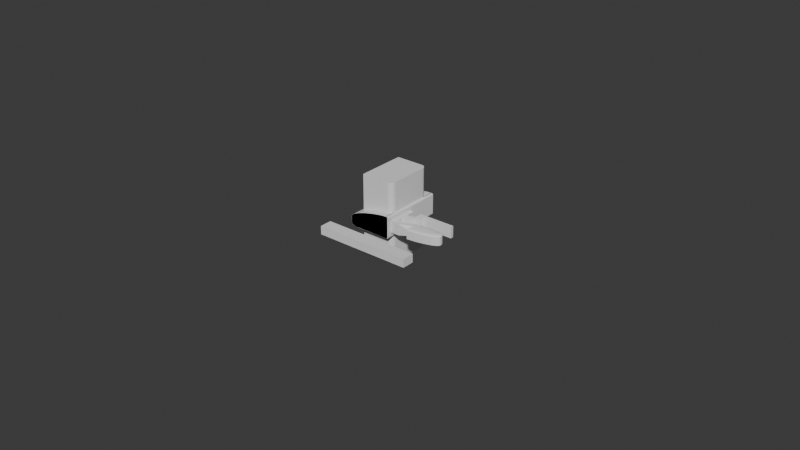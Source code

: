 # Source: Schnalle.blend  (saved by Blender 4.4.32; exported with 4.5.12 LTS)
import bpy
from mathutils import Matrix  # noqa: F401  (used for matrix-valued properties, if any)

bpy.ops.wm.read_factory_settings(use_empty=True)
scene = bpy.context.scene
scene.name = 'Scene'

# ---- collections
col_collection = bpy.data.collections.new('Collection'); scene.collection.children.link(col_collection)

# ---- world
world_world = bpy.data.worlds.new('World'); scene.world = world_world
world_world.use_nodes = True; world_world.node_tree.nodes.clear()
_N = world_world.node_tree.nodes; _L = world_world.node_tree.links
n0 = _N.new('ShaderNodeOutputWorld'); n0.name = 'World Output'; n0.location = (300, 300)
n1 = _N.new('ShaderNodeBackground'); n1.name = 'Background'; n1.location = (10, 300)
n1.inputs[0].default_value = (0.05088, 0.05088, 0.05088, 1.0)
_L.new(n1.outputs[0], n0.inputs[0])
n0.is_active_output = True
world_world.color = (0.05088, 0.05088, 0.05088)
world_world.sun_shadow_jitter_overblur = 0.0

# ---- meshes
me_cube_001 = bpy.data.meshes.new('Cube.001')
me_cube_001.from_pydata([(0.2704, -1.0, 1.0), (-1.0, -1.0, -0.2704), (0.1754, -1.0, 0.9862), (0.08103, -1.0, 0.9552), (-0.01231, -1.0, 0.9137), (-0.1041, -1.0, 0.8671), (-0.1937, -1.0, 0.8181), (-0.2808, -1.0, 0.7565), (-0.3648, -1.0, 0.703), (-0.4453, -1.0, 0.644), (-0.5217, -1.0, 0.5876), (-0.5937, -1.0, 0.5162), (-0.6609, -1.0, 0.4507), (-0.7228, -1.0, 0.3855), (-0.7793, -1.0, 0.3159), (-0.8298, -1.0, 0.2423), (-0.8742, -1.0, 0.1855), (-0.9122, -1.0, 0.1257), (-0.9436, -1.0, 0.07684), (-0.9681, -1.0, 0.01231), (-0.9858, -1.0, -0.08103), (-0.9964, -1.0, -0.1754), (-1.0, 1.0, -0.2704), (0.2704, 1.0, 1.0), (-0.9964, 1.0, -0.1754), (-0.9858, 1.0, -0.08103), (-0.9681, 1.0, 0.01231), (-0.9436, 1.0, 0.07684), (-0.9122, 1.0, 0.1257), (-0.8742, 1.0, 0.1855), (-0.8298, 1.0, 0.2423), (-0.7793, 1.0, 0.3159), (-0.7228, 1.0, 0.3855), (-0.6609, 1.0, 0.4507), (-0.5937, 1.0, 0.5162), (-0.5217, 1.0, 0.5876), (-0.4453, 1.0, 0.644), (-0.3648, 1.0, 0.703), (-0.2808, 1.0, 0.7565), (-0.1937, 1.0, 0.8181), (-0.1041, 1.0, 0.8671), (-0.01231, 1.0, 0.9137), (0.08103, 1.0, 0.9552), (0.1754, 1.0, 0.9862), (-1.0, -1.0, -0.6719), (-0.6719, -1.0, -1.0), (-0.9937, -1.0, -0.7359), (-0.975, -1.0, -0.8132), (-0.9447, -1.0, -0.8916), (-0.9039, -1.0, -0.9451), (-0.8542, -1.0, -0.9723), (-0.7975, -1.0, -0.9849), (-0.7359, -1.0, -0.9937), (-0.6719, 1.0, -1.0), (-1.0, 1.0, -0.6719), (-0.7359, 1.0, -0.9937), (-0.7975, 1.0, -0.9849), (-0.8542, 1.0, -0.9723), (-0.9039, 1.0, -0.9451), (-0.9447, 1.0, -0.8916), (-0.975, 1.0, -0.8132), (-0.9937, 1.0, -0.7359), (0.3129, -1.0, 1.0), (0.3129, 1.0, 1.0), (0.3129, 1.0, -1.0), (0.3129, -1.0, -1.0), (0.3129, -1.0, -1.0), (0.3554, -1.0, -0.8795), (0.3212, -1.0, -0.9977), (0.3292, -1.0, -0.9908), (0.3365, -1.0, -0.9797), (0.343, -1.0, -0.9647), (0.3483, -1.0, -0.9464), (0.3522, -1.0, -0.9256), (0.3546, -1.0, -0.903), (0.3554, -1.0, 0.8795), (0.3129, -1.0, 1.0), (0.3546, -1.0, 0.903), (0.3522, -1.0, 0.9256), (0.3483, -1.0, 0.9464), (0.343, -1.0, 0.9647), (0.3365, -1.0, 0.9797), (0.3292, -1.0, 0.9908), (0.3212, -1.0, 0.9977), (0.3554, 1.0, -0.8795), (0.3129, 1.0, -1.0), (0.3546, 1.0, -0.903), (0.3522, 1.0, -0.9256), (0.3483, 1.0, -0.9464), (0.343, 1.0, -0.9647), (0.3365, 1.0, -0.9797), (0.3292, 1.0, -0.9908), (0.3212, 1.0, -0.9977), (0.3129, 1.0, 1.0), (0.3554, 1.0, 0.8795), (0.3212, 1.0, 0.9977), (0.3292, 1.0, 0.9908), (0.3365, 1.0, 0.9797), (0.343, 1.0, 0.9647), (0.3483, 1.0, 0.9464), (0.3522, 1.0, 0.9256), (0.3546, 1.0, 0.903)], [], [(63, 23, 0, 62), (66, 68, 69, 70, 71, 72, 73, 74, 67, 75, 77, 78, 79, 80, 81, 82, 83, 76, 62, 0, 2, 3, 4, 5, 6, 7, 8, 9, 10, 11, 12, 13, 14, 15, 16, 17, 18, 19, 20, 21, 1, 44, 46, 47, 48, 49, 50, 51, 52, 45, 65), (93, 63, 62, 76), (0, 23, 43, 2), (2, 43, 42, 3), (3, 42, 41, 4), (4, 41, 40, 5), (5, 40, 39, 6), (6, 39, 38, 7), (7, 38, 37, 8), (8, 37, 36, 9), (9, 36, 35, 10), (10, 35, 34, 11), (11, 34, 33, 12), (12, 33, 32, 13), (13, 32, 31, 14), (14, 31, 30, 15), (15, 30, 29, 16), (16, 29, 28, 17), (17, 28, 27, 18), (18, 27, 26, 19), (19, 26, 25, 20), (20, 25, 24, 21), (21, 24, 22, 1), (44, 1, 22, 54), (53, 45, 52, 55), (55, 52, 51, 56), (56, 51, 50, 57), (57, 50, 49, 58), (58, 49, 48, 59), (59, 48, 47, 60), (60, 47, 46, 61), (61, 46, 44, 54), (84, 94, 75, 67), (53, 55, 56, 57, 58, 59, 60, 61, 54, 22, 24, 25, 26, 27, 28, 29, 30, 31, 32, 33, 34, 35, 36, 37, 38, 39, 40, 41, 42, 43, 23, 63, 93, 95, 96, 97, 98, 99, 100, 101, 94, 84, 86, 87, 88, 89, 90, 91, 92, 85, 64), (53, 64, 65, 45), (66, 85, 92, 68), (68, 92, 91, 69), (69, 91, 90, 70), (70, 90, 89, 71), (71, 89, 88, 72), (72, 88, 87, 73), (73, 87, 86, 74), (74, 86, 84, 67), (93, 76, 83, 95), (95, 83, 82, 96), (96, 82, 81, 97), (97, 81, 80, 98), (98, 80, 79, 99), (99, 79, 78, 100), (100, 78, 77, 101), (101, 77, 75, 94), (64, 85, 66, 65)])
_uv = me_cube_001.uv_layers.new(name='UVMap')
_uv.uv.foreach_set('vector', [0.6434, 0.5, 0.6618, 0.5, 0.6618, 0.75, 0.6434, 0.75, 0.375, 0.7791, 0.3753, 0.7727, 0.3762, 0.7655, 0.3776, 0.759, 0.3794, 0.7547, 0.3817, 0.7523, 0.3843, 0.7509, 0.3871, 0.7502, 0.3901, 0.75, 0.6099, 0.75, 0.6129, 0.7502, 0.6157, 0.7509, 0.6184, 0.7521, 0.6207, 0.754, 0.6225, 0.7567, 0.6239, 0.7604, 0.6247, 0.7646, 0.625, 0.7684, 0.625, 0.7684, 0.625, 0.7868, 0.6246, 0.8027, 0.6232, 0.8186, 0.621, 0.8342, 0.6179, 0.8496, 0.614, 0.8647, 0.6093, 0.8793, 0.6037, 0.8934, 0.5974, 0.9069, 0.5904, 0.9197, 0.5826, 0.9318, 0.5742, 0.9431, 0.5652, 0.9535, 0.5557, 0.963, 0.5456, 0.9714, 0.5351, 0.9789, 0.5242, 0.9853, 0.513, 0.9905, 0.5015, 0.9947, 0.4899, 0.9976, 0.4781, 0.9994, 0.4662, 1.0, 0.416, 1.0, 0.408, 0.9989, 0.4004, 0.9958, 0.3933, 0.9907, 0.3872, 0.9839, 0.382, 0.9755, 0.3782, 0.966, 0.3758, 0.9557, 0.375, 0.9449, 0.375, 0.7791, 0.6434, 0.5, 0.6434, 0.5, 0.6434, 0.75, 0.6434, 0.75, 0.6618, 0.75, 0.6618, 0.5, 0.6777, 0.5, 0.6777, 0.75, 0.6777, 0.75, 0.6777, 0.5, 0.6936, 0.5, 0.6936, 0.75, 0.6936, 0.75, 0.6936, 0.5, 0.7092, 0.5, 0.7092, 0.75, 0.7092, 0.75, 0.7092, 0.5, 0.7246, 0.5, 0.7246, 0.75, 0.7246, 0.75, 0.7246, 0.5, 0.7397, 0.5, 0.7397, 0.75, 0.7397, 0.75, 0.7397, 0.5, 0.7543, 0.5, 0.7543, 0.75, 0.7543, 0.75, 0.7543, 0.5, 0.7684, 0.5, 0.7684, 0.75, 0.7684, 0.75, 0.7684, 0.5, 0.7819, 0.5, 0.7819, 0.75, 0.7819, 0.75, 0.7819, 0.5, 0.7947, 0.5, 0.7947, 0.75, 0.7947, 0.75, 0.7947, 0.5, 0.875, 0.5, 0.875, 0.75, 0.625, 0.0, 0.625, 0.25, 0.5742, 0.25, 0.5742, 0.0, 0.5742, 0.0, 0.5742, 0.25, 0.5652, 0.25, 0.5652, 0.0, 0.5652, 0.0, 0.5652, 0.25, 0.5557, 0.25, 0.5557, 0.0, 0.5557, 0.0, 0.5557, 0.25, 0.5456, 0.25, 0.5456, 0.0, 0.5456, 0.0, 0.5456, 0.25, 0.5351, 0.25, 0.5351, 0.0, 0.5351, 0.0, 0.5351, 0.25, 0.5242, 0.25, 0.5242, 0.0, 0.5242, 0.0, 0.5242, 0.25, 0.513, 0.25, 0.513, 0.0, 0.513, 0.0, 0.513, 0.25, 0.5015, 0.25, 0.5015, 0.0, 0.5015, 0.0, 0.5015, 0.25, 0.4899, 0.25, 0.4899, 0.0, 0.4899, 0.0, 0.4899, 0.25, 0.4781, 0.25, 0.4781, 0.0, 0.4781, 0.0, 0.4781, 0.25, 0.4662, 0.25, 0.4662, 0.0, 0.416, 0.0, 0.4662, 0.0, 0.4662, 0.25, 0.416, 0.25, 0.1801, 0.5, 0.1801, 0.75, 0.1693, 0.75, 0.1693, 0.5, 0.1693, 0.5, 0.1693, 0.75, 0.159, 0.75, 0.159, 0.5, 0.159, 0.5, 0.159, 0.75, 0.1495, 0.75, 0.1495, 0.5, 0.1495, 0.5, 0.1495, 0.75, 0.125, 0.75, 0.125, 0.5, 0.375, 0.25, 0.375, 0.0, 0.3932, 0.0, 0.3932, 0.25, 0.3932, 0.25, 0.3932, 0.0, 0.4003, 0.0, 0.4003, 0.25, 0.4003, 0.25, 0.4003, 0.0, 0.408, 0.0, 0.408, 0.25, 0.408, 0.25, 0.408, 0.0, 0.416, 0.0, 0.416, 0.25, 0.3901, 0.5, 0.6099, 0.5, 0.6099, 0.75, 0.3901, 0.75, 0.375, 0.3051, 0.3758, 0.2943, 0.3782, 0.284, 0.382, 0.2745, 0.3872, 0.2661, 0.3933, 0.2593, 0.4004, 0.2542, 0.408, 0.2511, 0.416, 0.25, 0.4662, 0.25, 0.4781, 0.2506, 0.4899, 0.2524, 0.5015, 0.2553, 0.513, 0.2595, 0.5242, 0.2647, 0.5351, 0.2711, 0.5456, 0.2786, 0.5557, 0.287, 0.5652, 0.2965, 0.5742, 0.3069, 0.5826, 0.3182, 0.5904, 0.3303, 0.5974, 0.3431, 0.6037, 0.3566, 0.6093, 0.3707, 0.614, 0.3853, 0.6179, 0.4004, 0.621, 0.4158, 0.6232, 0.4314, 0.6246, 0.4473, 0.625, 0.4632, 0.625, 0.4816, 0.625, 0.4816, 0.6247, 0.4854, 0.6239, 0.4896, 0.6225, 0.4933, 0.6207, 0.496, 0.6184, 0.4979, 0.6157, 0.4991, 0.6129, 0.4998, 0.6099, 0.5, 0.3901, 0.5, 0.3871, 0.4998, 0.3843, 0.4991, 0.3817, 0.4977, 0.3794, 0.4953, 0.3776, 0.491, 0.3762, 0.4845, 0.3753, 0.4773, 0.375, 0.4709, 0.375, 0.4709, 0.1801, 0.5, 0.3459, 0.5, 0.3459, 0.75, 0.1801, 0.75, 0.3459, 0.75, 0.3459, 0.5, 0.3516, 0.5, 0.3516, 0.75, 0.3516, 0.75, 0.3516, 0.5, 0.3571, 0.5, 0.3571, 0.75, 0.3571, 0.75, 0.3571, 0.5, 0.3621, 0.5, 0.3621, 0.75, 0.3621, 0.75, 0.3621, 0.5, 0.375, 0.5, 0.375, 0.75, 0.375, 0.75, 0.375, 0.5, 0.3817, 0.5, 0.3817, 0.75, 0.3817, 0.75, 0.3817, 0.5, 0.3843, 0.5, 0.3843, 0.75, 0.3843, 0.75, 0.3843, 0.5, 0.3871, 0.5, 0.3871, 0.75, 0.3871, 0.75, 0.3871, 0.5, 0.3901, 0.5, 0.3901, 0.75, 0.6434, 0.5, 0.6434, 0.75, 0.6398, 0.75, 0.6398, 0.5, 0.6398, 0.5, 0.6398, 0.75, 0.6364, 0.75, 0.6364, 0.5, 0.6364, 0.5, 0.6364, 0.75, 0.6332, 0.75, 0.6332, 0.5, 0.6332, 0.5, 0.6332, 0.75, 0.625, 0.75, 0.625, 0.5, 0.625, 0.5, 0.625, 0.75, 0.6183, 0.75, 0.6183, 0.5, 0.6183, 0.5, 0.6183, 0.75, 0.6157, 0.75, 0.6157, 0.5, 0.6157, 0.5, 0.6157, 0.75, 0.6129, 0.75, 0.6129, 0.5, 0.6129, 0.5, 0.6129, 0.75, 0.6099, 0.75, 0.6099, 0.5, 0.3459, 0.5, 0.3459, 0.5, 0.3459, 0.75, 0.3459, 0.75])
me_cube_001.update()
me_cube_002 = bpy.data.meshes.new('Cube.002')
me_cube_002.from_pydata([(-1.0, -1.0, -1.0), (-1.0, -1.0, 1.0), (-1.0, 1.0, -1.0), (-1.0, 1.0, 1.0), (0.4896, -0.7639, -1.0), (0.2535, -1.0, -1.0), (0.4876, -0.7948, -1.0), (0.4816, -0.825, -1.0), (0.4716, -0.8543, -1.0), (0.458, -0.882, -1.0), (0.4408, -0.9076, -1.0), (0.4205, -0.9309, -1.0), (0.3973, -0.9512, -1.0), (0.3716, -0.9684, -1.0), (0.3439, -0.982, -1.0), (0.3146, -0.992, -1.0), (0.2844, -0.998, -1.0), (0.2535, -1.0, 1.0), (0.4896, -0.7639, 1.0), (0.2844, -0.998, 1.0), (0.3146, -0.992, 1.0), (0.3439, -0.982, 1.0), (0.3716, -0.9684, 1.0), (0.3973, -0.9512, 1.0), (0.4205, -0.9309, 1.0), (0.4408, -0.9076, 1.0), (0.458, -0.882, 1.0), (0.4716, -0.8543, 1.0), (0.4816, -0.825, 1.0), (0.4876, -0.7948, 1.0), (0.2535, 1.0, -1.0), (0.4896, 0.7639, -1.0), (0.2844, 0.998, -1.0), (0.3146, 0.992, -1.0), (0.3439, 0.982, -1.0), (0.3716, 0.9684, -1.0), (0.3973, 0.9512, -1.0), (0.4205, 0.9309, -1.0), (0.4408, 0.9076, -1.0), (0.458, 0.882, -1.0), (0.4716, 0.8543, -1.0), (0.4816, 0.825, -1.0), (0.4876, 0.7948, -1.0), (0.4896, 0.7639, 1.0), (0.2535, 1.0, 1.0), (0.4876, 0.7948, 1.0), (0.4816, 0.825, 1.0), (0.4716, 0.8543, 1.0), (0.458, 0.882, 1.0), (0.4408, 0.9076, 1.0), (0.4205, 0.9309, 1.0), (0.3973, 0.9512, 1.0), (0.3716, 0.9684, 1.0), (0.3439, 0.982, 1.0), (0.3146, 0.992, 1.0), (0.2844, 0.998, 1.0)], [], [(0, 1, 3, 2), (5, 17, 1, 0), (43, 45, 46, 47, 48, 49, 50, 51, 52, 53, 54, 55, 44, 3, 1, 17, 19, 20, 21, 22, 23, 24, 25, 26, 27, 28, 29, 18), (31, 43, 18, 4), (2, 3, 44, 30), (43, 31, 42, 45), (45, 42, 41, 46), (46, 41, 40, 47), (47, 40, 39, 48), (48, 39, 38, 49), (49, 38, 37, 50), (50, 37, 36, 51), (51, 36, 35, 52), (52, 35, 34, 53), (53, 34, 33, 54), (54, 33, 32, 55), (55, 32, 30, 44), (17, 5, 16, 19), (19, 16, 15, 20), (20, 15, 14, 21), (21, 14, 13, 22), (22, 13, 12, 23), (23, 12, 11, 24), (24, 11, 10, 25), (25, 10, 9, 26), (26, 9, 8, 27), (27, 8, 7, 28), (28, 7, 6, 29), (29, 6, 4, 18), (2, 30, 32, 33, 34, 35, 36, 37, 38, 39, 40, 41, 42, 31, 4, 6, 7, 8, 9, 10, 11, 12, 13, 14, 15, 16, 5, 0)])
_uv = me_cube_002.uv_layers.new(name='UVMap')
_uv.uv.foreach_set('vector', [0.375, 0.0, 0.625, 0.0, 0.625, 0.25, 0.375, 0.25, 0.375, 0.7896, 0.625, 0.7896, 0.625, 1.0, 0.375, 1.0, 0.625, 0.5295, 0.6253, 0.5257, 0.6263, 0.5219, 0.628, 0.5182, 0.6303, 0.5148, 0.6332, 0.5115, 0.6366, 0.5086, 0.6405, 0.5061, 0.6448, 0.504, 0.6495, 0.5022, 0.6544, 0.501, 0.6594, 0.5003, 0.6646, 0.5, 0.875, 0.5, 0.875, 0.75, 0.6646, 0.75, 0.6594, 0.7497, 0.6544, 0.749, 0.6495, 0.7478, 0.6448, 0.746, 0.6405, 0.7439, 0.6366, 0.7414, 0.6332, 0.7385, 0.6303, 0.7352, 0.628, 0.7318, 0.6263, 0.7281, 0.6253, 0.7243, 0.625, 0.7205, 0.375, 0.5295, 0.625, 0.5295, 0.625, 0.7205, 0.375, 0.7205, 0.375, 0.25, 0.625, 0.25, 0.625, 0.4604, 0.375, 0.4604, 0.625, 0.5295, 0.375, 0.5295, 0.375, 0.5257, 0.625, 0.5257, 0.625, 0.5257, 0.375, 0.5257, 0.375, 0.5219, 0.625, 0.5219, 0.625, 0.5219, 0.375, 0.5219, 0.375, 0.5182, 0.625, 0.5182, 0.625, 0.5182, 0.375, 0.5182, 0.375, 0.5148, 0.625, 0.5148, 0.625, 0.5148, 0.375, 0.5148, 0.375, 0.5115, 0.625, 0.5115, 0.625, 0.5115, 0.375, 0.5115, 0.375, 0.5, 0.625, 0.5, 0.625, 0.5, 0.375, 0.5, 0.375, 0.4845, 0.625, 0.4845, 0.625, 0.4845, 0.375, 0.4845, 0.375, 0.4802, 0.625, 0.4802, 0.625, 0.4802, 0.375, 0.4802, 0.375, 0.4755, 0.625, 0.4755, 0.625, 0.4755, 0.375, 0.4755, 0.375, 0.4706, 0.625, 0.4706, 0.625, 0.4706, 0.375, 0.4706, 0.375, 0.4656, 0.625, 0.4656, 0.625, 0.4656, 0.375, 0.4656, 0.375, 0.4604, 0.625, 0.4604, 0.625, 0.7896, 0.375, 0.7896, 0.375, 0.7844, 0.625, 0.7844, 0.625, 0.7844, 0.375, 0.7844, 0.375, 0.7794, 0.625, 0.7794, 0.625, 0.7794, 0.375, 0.7794, 0.375, 0.7745, 0.625, 0.7745, 0.625, 0.7745, 0.375, 0.7745, 0.375, 0.7698, 0.625, 0.7698, 0.625, 0.7698, 0.375, 0.7698, 0.375, 0.7655, 0.625, 0.7655, 0.625, 0.7655, 0.375, 0.7655, 0.375, 0.75, 0.625, 0.75, 0.625, 0.75, 0.375, 0.75, 0.375, 0.7385, 0.625, 0.7385, 0.625, 0.7385, 0.375, 0.7385, 0.375, 0.7352, 0.625, 0.7352, 0.625, 0.7352, 0.375, 0.7352, 0.375, 0.7318, 0.625, 0.7318, 0.625, 0.7318, 0.375, 0.7318, 0.375, 0.7281, 0.625, 0.7281, 0.625, 0.7281, 0.375, 0.7281, 0.375, 0.7243, 0.625, 0.7243, 0.625, 0.7243, 0.375, 0.7243, 0.375, 0.7205, 0.625, 0.7205, 0.125, 0.5, 0.3354, 0.5, 0.3406, 0.5003, 0.3456, 0.501, 0.3505, 0.5022, 0.3552, 0.504, 0.3595, 0.5061, 0.3634, 0.5086, 0.3668, 0.5115, 0.3697, 0.5148, 0.372, 0.5182, 0.3737, 0.5219, 0.3747, 0.5257, 0.375, 0.5295, 0.375, 0.7205, 0.3747, 0.7243, 0.3737, 0.7281, 0.372, 0.7318, 0.3697, 0.7352, 0.3668, 0.7385, 0.3634, 0.7414, 0.3595, 0.7439, 0.3552, 0.746, 0.3505, 0.7478, 0.3456, 0.749, 0.3406, 0.7497, 0.3354, 0.75, 0.125, 0.75])
me_cube_002.update()
me_cube_004 = bpy.data.meshes.new('Cube.004')
me_cube_004.from_pydata([(0.2704, -1.0, 1.0), (-1.0, -1.0, -0.2704), (0.1754, -1.0, 0.9862), (0.08103, -1.0, 0.9552), (-0.01231, -1.0, 0.9137), (-0.1041, -1.0, 0.8671), (-0.1937, -1.0, 0.8181), (-0.2808, -1.0, 0.7565), (-0.3648, -1.0, 0.703), (-0.4453, -1.0, 0.644), (-0.5217, -1.0, 0.5876), (-0.5937, -1.0, 0.5162), (-0.6609, -1.0, 0.4507), (-0.7228, -1.0, 0.3855), (-0.7793, -1.0, 0.3159), (-0.8298, -1.0, 0.2423), (-0.8742, -1.0, 0.1855), (-0.9122, -1.0, 0.1257), (-0.9436, -1.0, 0.07684), (-0.9681, -1.0, 0.01231), (-0.9858, -1.0, -0.08103), (-0.9964, -1.0, -0.1754), (-1.0, -1.0, -0.6719), (-0.9937, -1.0, -0.7359), (-0.975, -1.0, -0.8132), (-0.9447, -1.0, -0.8916), (-0.9039, -1.0, -0.9451), (-0.8542, -1.0, -0.9723), (-0.7975, -1.0, -0.9849), (-0.5622, -1.0, -0.9937), (0.3129, -1.0, 1.0), (0.3129, -1.0, -1.0), (0.3554, -1.0, -0.8795), (0.3212, -1.0, -0.9977), (0.3292, -1.0, -0.9908), (0.3365, -1.0, -0.9797), (0.343, -1.0, -0.9647), (0.3483, -1.0, -0.9464), (0.3522, -1.0, -0.9256), (0.3546, -1.0, -0.903), (0.3554, -1.0, 0.8795), (0.3546, -1.0, 0.903), (0.3522, -1.0, 0.9256), (0.3483, -1.0, 0.9464), (0.343, -1.0, 0.9647), (0.3365, -1.0, 0.9797), (0.3292, -1.0, 0.9908), (0.3212, -1.0, 0.9977), (0.2704, -0.6709, 1.0), (0.2854, -0.6303, 1.0), (0.2785, -0.6527, 1.0), (0.2896, -0.6072, 1.0), (0.291, -0.5837, 1.0), (0.2572, -0.6935, 0.9981), (0.2691, -0.6738, 0.9998), (0.1754, -0.7557, 0.9862), (0.2091, -0.7399, 0.9911), (0.243, -0.7112, 0.996), (0.2269, -0.7267, 0.9937), (0.1899, -0.7503, 0.9883), (0.1696, -0.7579, 0.9843), (0.1272, -0.764, 0.9704), (0.1486, -0.7625, 0.9774), (0.08103, -0.764, 0.9552), (-0.01231, -0.764, 0.9137), (-0.1041, -0.764, 0.8671), (-0.1937, -0.764, 0.8181), (-0.2808, -0.764, 0.7565), (-0.3648, -0.764, 0.703), (-0.5217, -0.764, 0.5876), (-0.5937, -0.764, 0.5162), (-0.6609, -0.764, 0.4507), (-0.7228, -0.764, 0.3855), (-0.5622, -0.764, -0.9927), (0.2091, -0.7399, -1.0), (0.243, -0.7112, -1.0), (0.2269, -0.7267, -1.0), (0.2785, -0.6527, -1.0), (0.2691, -0.6738, -1.0), (0.291, -0.5837, -1.0), (0.2854, -0.6303, -1.0), (0.2896, -0.6072, -1.0), (0.2572, -0.6935, -1.0), (0.1272, -0.764, -1.0), (0.1486, -0.7625, -1.0), (0.1899, -0.7503, -1.0), (0.1696, -0.7579, -1.0), (0.1272, -0.764, 0.4001), (-0.4835, -1.0, 0.6158), (-0.05819, -1.0, 0.8904), (-0.1937, 0.0, 0.8181), (-0.2708, -0.764, -0.1654), (-0.7428, -1.0, 0.3609), (-0.8045, -1.0, 0.2791), (-0.852, -1.0, 0.2139), (-0.8932, -1.0, 0.1556), (-0.9279, -1.0, 0.1013), (-0.9559, -1.0, 0.04458), (-0.9681, -0.764, 0.01231), (-0.7975, -0.764, -0.9849), (0.3129, -0.5837, -1.0), (-0.9559, -0.764, 0.04458), (-0.9279, -0.764, 0.1013), (-0.8932, -0.764, 0.1556), (-0.852, -0.764, 0.2139), (-0.8045, -0.764, 0.2791), (-0.7793, -0.764, 0.3159), (-0.8298, -0.764, 0.2423), (-0.8742, -0.764, 0.1855), (-0.9122, -0.764, 0.1257), (-0.9436, -0.764, 0.07684), (-0.7428, -0.764, 0.3609), (-0.9681, 0.0, 0.01231), (-0.05819, 0.0, 0.8904), (-0.2708, 0.0, -0.1654), (-0.05819, 0.0, 0.4001), (0.291, 0.0, 1.0), (0.3129, 0.0, -1.0), (0.291, 0.0, -1.0), (0.3129, 0.0, 1.0), (0.3554, 0.0, -0.8795), (0.3554, 0.0, 0.8795), (0.3212, 0.0, -0.9977), (0.3292, 0.0, -0.9908), (0.3365, 0.0, -0.9797), (0.343, 0.0, -0.9647), (0.3483, 0.0, -0.9464), (0.3522, 0.0, -0.9256), (0.3546, 0.0, -0.903), (0.3212, 0.0, 0.9977), (0.3292, 0.0, 0.9908), (0.3365, 0.0, 0.9797), (0.343, 0.0, 0.9647), (0.3483, 0.0, 0.9464), (0.3522, 0.0, 0.9256), (0.3546, 0.0, 0.903), (-0.9858, 0.0, -0.08103), (-0.9964, 0.0, -0.1754), (-1.0, 0.0, -0.2704), (-1.0, 0.0, -0.6719), (-0.8542, 0.0, -0.9723), (-0.9039, 0.0, -0.9451), (-0.9447, 0.0, -0.8916), (-0.975, 0.0, -0.8132), (-0.9937, 0.0, -0.7359), (-0.5622, 0.0, -0.9927), (-0.7975, 0.0, -0.9849), (-0.8646, -0.764, -0.01859), (-0.9065, -0.764, 0.01231), (-0.8671, -0.764, -0.01256), (-0.8707, -0.764, -0.006763), (-0.8754, -0.764, -0.001421), (-0.8809, -0.764, 0.003262), (-0.887, -0.764, 0.007105), (-0.8934, -0.764, 0.00996), (-0.9001, -0.764, 0.01172), (-0.9065, 0.0, 0.01231), (-0.8646, -5.551e-17, -0.01859), (-0.9001, -1.067e-18, 0.01172), (-0.8934, -4.226e-18, 0.00996), (-0.887, -9.355e-18, 0.007105), (-0.8809, -1.626e-17, 0.003262), (-0.8754, -2.467e-17, -0.001421), (-0.8707, -3.427e-17, -0.006763), (-0.8671, -4.468e-17, -0.01256), (-0.4835, -0.764, -0.0806), (-0.3326, -0.764, -0.1872), (-0.4806, -0.764, -0.1108), (-0.472, -0.764, -0.1378), (-0.458, -0.764, -0.1605), (-0.4393, -0.764, -0.1781), (-0.4164, -0.764, -0.1899), (-0.3903, -0.764, -0.1955), (-0.362, -0.764, -0.1946), (-0.3326, 0.0, -0.1872), (-0.4835, 0.0, -0.0806), (-0.362, 0.0, -0.1946), (-0.3903, 0.0, -0.1955), (-0.4164, 0.0, -0.1899), (-0.4393, 0.0, -0.1781), (-0.458, 0.0, -0.1605), (-0.472, 0.0, -0.1378), (-0.4806, 0.0, -0.1108), (-0.02771, -0.764, 0.9059), (-0.05819, -0.7335, 0.8904), (-0.08537, -0.764, 0.8766), (-0.05819, -0.7945, 0.8904), (-0.03366, -0.7634, 0.9028), (-0.03938, -0.7617, 0.8999), (-0.04465, -0.7589, 0.8973), (-0.04927, -0.7551, 0.8949), (-0.05306, -0.7505, 0.893), (-0.05587, -0.7452, 0.8916), (-0.05761, -0.7395, 0.8907), (-0.05819, -0.7335, 0.4001), (-0.02771, -0.764, 0.4001), (-0.06892, -0.764, 0.3716), (-0.05761, -0.7395, 0.4001), (-0.05587, -0.7452, 0.4001), (-0.05306, -0.7505, 0.4001), (-0.04927, -0.7551, 0.4001), (-0.04465, -0.7589, 0.4001), (-0.03938, -0.7617, 0.4001), (-0.03366, -0.7634, 0.4001), (-0.1041, 0.0, 0.8671), (-0.2808, 0.0, 0.7565), (-0.3648, 0.0, 0.703), (-0.4152, -0.764, 0.666), (-0.4472, -0.764, 0.6068), (-0.4752, -0.764, 0.6218), (-0.4453, -0.8013, 0.644), (-0.4211, -0.764, 0.661), (-0.4269, -0.764, 0.6547), (-0.4322, -0.764, 0.6475), (-0.437, -0.764, 0.6395), (-0.4411, -0.764, 0.6311), (-0.4442, -0.764, 0.6227), (-0.4463, -0.764, 0.6144), (-0.4472, 0.0, 0.6068), (-0.4152, 0.0, 0.666), (-0.4463, 0.0, 0.6144), (-0.4442, 0.0, 0.6227), (-0.4411, 0.0, 0.6311), (-0.437, 0.0, 0.6395), (-0.4322, 0.0, 0.6475), (-0.4269, 0.0, 0.6547), (-0.4211, 0.0, 0.661)], [], [(46, 47, 30, 0, 2, 3, 4, 89, 5, 6, 7, 8, 9, 88, 10, 11, 12, 13, 92, 14, 93, 15, 94, 16, 95, 17, 96, 18, 97, 19, 20, 21, 1, 22, 23, 24, 25, 26, 27, 28, 29, 31, 33, 34, 35, 36, 37, 38, 39, 32, 40, 41, 42, 43, 44, 45), (55, 2, 0, 48, 54, 53, 57, 58, 56, 59), (63, 3, 2, 55, 60, 62, 61), (64, 4, 3, 63), (115, 194, 196, 91, 114), (66, 6, 5, 65), (67, 7, 6, 66), (68, 8, 7, 67), (165, 208, 218, 175), (70, 11, 10, 69), (71, 12, 11, 70), (13, 12, 71, 72), (140, 27, 26, 141), (141, 26, 25, 142), (142, 25, 24, 143), (143, 24, 23, 144), (144, 23, 22, 139), (120, 121, 40, 32), (119, 30, 47, 129), (129, 47, 46, 130), (130, 46, 45, 131), (131, 45, 44, 132), (132, 44, 43, 133), (133, 43, 42, 134), (134, 42, 41, 135), (135, 41, 40, 121), (61, 62, 84, 83, 87), (62, 60, 86, 84), (59, 85, 86, 60, 55), (59, 56, 74, 85), (56, 58, 76, 74), (58, 57, 75, 76), (57, 53, 82, 75), (53, 54, 78, 82), (50, 77, 78, 54, 48), (50, 49, 80, 77), (49, 51, 81, 80), (51, 52, 79, 81), (87, 195, 183, 64, 63, 61), (113, 184, 194, 115), (210, 209, 69, 10, 88, 9), (65, 5, 89, 186, 185), (28, 99, 73, 83, 84, 86, 85, 74, 76, 75, 82, 78, 77, 80, 81, 79, 100, 31, 29), (92, 13, 72, 111), (92, 111, 106, 14), (97, 101, 98, 19), (18, 110, 101, 97), (96, 102, 110, 18), (17, 109, 102, 96), (95, 103, 109, 17), (16, 108, 103, 95), (94, 104, 108, 16), (15, 107, 104, 94), (93, 105, 107, 15), (14, 106, 105, 93), (145, 157, 147, 73), (174, 114, 91, 166), (79, 118, 117, 100), (52, 116, 118, 79), (39, 128, 120, 32), (38, 127, 128, 39), (37, 126, 127, 38), (36, 125, 126, 37), (35, 124, 125, 36), (34, 123, 124, 35), (33, 122, 123, 34), (50, 48, 0, 30, 119, 116, 52, 51, 49), (22, 1, 138, 139), (21, 137, 138, 1), (20, 136, 137, 21), (99, 146, 145, 73), (27, 140, 146, 99, 28), (20, 19, 98, 112, 136), (147, 157, 164, 149), (149, 164, 163, 150), (150, 163, 162, 151), (151, 162, 161, 152), (152, 161, 160, 153), (153, 160, 159, 154), (154, 159, 158, 155), (155, 158, 156, 148), (156, 112, 98, 148), (174, 166, 173, 176), (176, 173, 172, 177), (177, 172, 171, 178), (178, 171, 170, 179), (179, 170, 169, 180), (180, 169, 168, 181), (181, 168, 167, 182), (182, 167, 165, 175), (33, 31, 100, 117, 118, 116, 119, 129, 130, 131, 132, 133, 134, 135, 121, 120, 128, 127, 126, 125, 124, 123, 122), (140, 141, 142, 143, 144, 139, 138, 137, 136, 112, 156, 158, 159, 160, 161, 162, 163, 164, 157, 145, 146), (183, 186, 89, 4, 64), (183, 187, 188, 189, 190, 191, 192, 193, 184, 185, 186), (194, 197, 196), (197, 198, 196), (198, 199, 196), (199, 200, 196), (200, 201, 196), (201, 202, 196), (202, 203, 196), (203, 195, 196), (183, 195, 203, 187), (187, 203, 202, 188), (188, 202, 201, 189), (189, 201, 200, 190), (190, 200, 199, 191), (191, 199, 198, 192), (192, 198, 197, 193), (193, 197, 194, 184), (207, 210, 9, 8, 68), (165, 167, 168, 169, 170, 171, 172, 173, 166, 91, 196, 195, 87, 83, 73, 147, 149, 150, 151, 152, 153, 154, 155, 148, 98, 101, 110, 102, 109, 103, 108, 104, 107, 105, 106, 111, 72, 71, 70, 69, 209, 208), (207, 211, 212, 213, 214, 215, 216, 217, 208, 209, 210), (218, 208, 217, 220), (220, 217, 216, 221), (221, 216, 215, 222), (222, 215, 214, 223), (223, 214, 213, 224), (224, 213, 212, 225), (225, 212, 211, 226), (226, 211, 207, 219), (113, 204, 90, 205, 206, 219, 207, 68, 67, 66, 65, 185, 184)])
_uv = me_cube_004.uv_layers.new(name='UVMap')
_uv.uv.foreach_set('vector', [0.6239, 0.7604, 0.6247, 0.7646, 0.625, 0.7684, 0.625, 0.7868, 0.6246, 0.8027, 0.6232, 0.8186, 0.621, 0.8342, 0.6195, 0.8419, 0.6179, 0.8496, 0.614, 0.8647, 0.6093, 0.8793, 0.6037, 0.8934, 0.5974, 0.9069, 0.5939, 0.9133, 0.5904, 0.9197, 0.5826, 0.9318, 0.5742, 0.9431, 0.5652, 0.9535, 0.5604, 0.9582, 0.5557, 0.963, 0.5506, 0.9672, 0.5456, 0.9714, 0.5404, 0.9752, 0.5351, 0.9789, 0.5297, 0.9821, 0.5242, 0.9853, 0.5186, 0.9879, 0.513, 0.9905, 0.5073, 0.9926, 0.5015, 0.9947, 0.4899, 0.9976, 0.4781, 0.9994, 0.4662, 1.0, 0.416, 1.0, 0.408, 0.9989, 0.4004, 0.9958, 0.3933, 0.9907, 0.3872, 0.9839, 0.382, 0.9755, 0.3782, 0.966, 0.3758, 0.9557, 0.375, 0.7791, 0.3753, 0.7727, 0.3762, 0.7655, 0.3776, 0.759, 0.3794, 0.7547, 0.3817, 0.7523, 0.3843, 0.7509, 0.3871, 0.7502, 0.3901, 0.75, 0.6099, 0.75, 0.6129, 0.7502, 0.6157, 0.7509, 0.6184, 0.7521, 0.6207, 0.754, 0.6225, 0.7567, 0.6777, 0.7195, 0.6777, 0.75, 0.6618, 0.75, 0.6618, 0.7089, 0.662, 0.7092, 0.664, 0.7117, 0.6664, 0.7139, 0.6691, 0.7158, 0.6721, 0.7175, 0.6753, 0.7188, 0.6936, 0.7205, 0.6936, 0.75, 0.6777, 0.75, 0.6777, 0.7195, 0.6787, 0.7197, 0.6822, 0.7203, 0.6858, 0.7205, 0.7092, 0.7205, 0.7092, 0.75, 0.6936, 0.75, 0.6936, 0.7205, 0.0, 0.0, 0.0, 0.0, 0.02495, 0.01992, 0.4945, 0.3948, 0.3696, 0.2599, 0.7397, 0.7205, 0.7397, 0.75, 0.7246, 0.75, 0.7246, 0.7205, 0.7543, 0.7205, 0.7543, 0.75, 0.7397, 0.75, 0.7397, 0.7205, 0.7684, 0.7205, 0.7684, 0.75, 0.7543, 0.75, 0.7543, 0.7205, 0.5474, 0.2952, 0.02811, 0.01516, 0.01793, 0.008035, 0.3493, 0.1565, 0.875, 0.7205, 0.875, 0.75, 0.7947, 0.75, 0.7947, 0.7205, 0.5742, 0.0295, 0.5742, 0.0, 0.625, 0.0, 0.625, 0.0295, 0.5652, 0.9535, 0.5742, 0.0, 0.5742, 0.0295, 0.5652, 0.0295, 0.1495, 0.625, 0.1495, 0.75, 0.125, 0.75, 0.125, 0.625, 0.375, 0.125, 0.375, 0.0, 0.3932, 0.0, 0.3932, 0.125, 0.3932, 0.125, 0.3932, 0.0, 0.4003, 0.0, 0.4003, 0.125, 0.4003, 0.125, 0.4003, 0.0, 0.408, 0.0, 0.408, 0.125, 0.408, 0.125, 0.408, 0.0, 0.416, 0.0, 0.416, 0.125, 0.3901, 0.625, 0.6099, 0.625, 0.6099, 0.75, 0.3901, 0.75, 0.6434, 0.625, 0.6434, 0.75, 0.6398, 0.75, 0.6398, 0.625, 0.6398, 0.625, 0.6398, 0.75, 0.6364, 0.75, 0.6364, 0.625, 0.6364, 0.625, 0.6364, 0.75, 0.6332, 0.75, 0.6332, 0.625, 0.6332, 0.625, 0.6332, 0.75, 0.625, 0.75, 0.625, 0.625, 0.625, 0.625, 0.625, 0.75, 0.6183, 0.75, 0.6183, 0.625, 0.6183, 0.625, 0.6183, 0.75, 0.6157, 0.75, 0.6157, 0.625, 0.6157, 0.625, 0.6157, 0.75, 0.6129, 0.75, 0.6129, 0.625, 0.6129, 0.625, 0.6129, 0.75, 0.6099, 0.75, 0.6099, 0.625, 0.5323, 0.7896, 0.5326, 0.7844, 0.4667, 0.7844, 0.4667, 0.7896, 0.4995, 0.7896, 0.5326, 0.7844, 0.5328, 0.7794, 0.4667, 0.7794, 0.4667, 0.7844, 0.5329, 0.7745, 0.4667, 0.7745, 0.4667, 0.7794, 0.5328, 0.7794, 0.5329, 0.7779, 0.5329, 0.7745, 0.533, 0.7698, 0.4667, 0.7698, 0.4667, 0.7745, 0.533, 0.7698, 0.5331, 0.7655, 0.4667, 0.7655, 0.4667, 0.7698, 0.5331, 0.7655, 0.5332, 0.75, 0.4667, 0.75, 0.4667, 0.7655, 0.5332, 0.75, 0.5333, 0.7385, 0.4667, 0.7385, 0.4667, 0.75, 0.5333, 0.7385, 0.5333, 0.7352, 0.4667, 0.7352, 0.4667, 0.7385, 0.5333, 0.7318, 0.4667, 0.7318, 0.4667, 0.7352, 0.5333, 0.7352, 0.5333, 0.7348, 0.5333, 0.7318, 0.5333, 0.7281, 0.4667, 0.7281, 0.4667, 0.7318, 0.5333, 0.7281, 0.5333, 0.7243, 0.4667, 0.7243, 0.4667, 0.7281, 0.5333, 0.7243, 0.5333, 0.7205, 0.4667, 0.7205, 0.4667, 0.7243, 0.4995, 0.7896, 0.08214, 0.1298, 0.4712, 0.4787, 0.7092, 0.7205, 0.6936, 0.7205, 0.5323, 0.7896, 0.0, 0.0, 0.0, 0.0, 0.0, 0.0, 0.0, 0.0, 0.1234, 0.1184, 0.3117, 0.2826, 0.7947, 0.7205, 0.7947, 0.75, 0.7883, 0.75, 0.7819, 0.75, 0.7246, 0.7205, 0.7246, 0.75, 0.7169, 0.75, 0.7169, 0.7243, 0.7215, 0.7205, 0.159, 0.75, 0.159, 0.6875, 0.0, 0.0, 0.4667, 0.7896, 0.4667, 0.7844, 0.4667, 0.7794, 0.4667, 0.7745, 0.4667, 0.7698, 0.4667, 0.7655, 0.4667, 0.75, 0.4667, 0.7385, 0.4667, 0.7352, 0.4667, 0.7318, 0.4667, 0.7281, 0.4667, 0.7243, 0.4667, 0.7205, 0.3459, 0.6875, 0.3459, 0.75, 0.3758, 0.9557, 0.5604, 0.9582, 0.5652, 0.9535, 0.5652, 0.0295, 0.5362, 0.5104, 0.5604, 0.9582, 0.5362, 0.5104, 0.5557, 0.03125, 0.5557, 0.0, 0.5073, 0.0, 0.5073, 0.03125, 0.5015, 0.03125, 0.5015, 0.0, 0.513, 0.0, 0.513, 0.03125, 0.5073, 0.03125, 0.5073, 0.0, 0.5186, 0.0, 0.5186, 0.03125, 0.513, 0.03125, 0.513, 0.0, 0.5242, 0.0, 0.5242, 0.03125, 0.5186, 0.03125, 0.5186, 0.0, 0.5297, 0.0, 0.5297, 0.03125, 0.5242, 0.03125, 0.5242, 0.0, 0.5351, 0.0, 0.5351, 0.03125, 0.5297, 0.03125, 0.5297, 0.0, 0.5404, 0.0, 0.5404, 0.03125, 0.5351, 0.03125, 0.5351, 0.0, 0.5456, 0.0, 0.5456, 0.03125, 0.5404, 0.03125, 0.5404, 0.0, 0.5506, 0.0, 0.5506, 0.03125, 0.5456, 0.03125, 0.5456, 0.0, 0.5557, 0.0, 0.5557, 0.03125, 0.5506, 0.03125, 0.5506, 0.0, 0.0, 0.0, 0.5186, 0.09087, 0.5186, 0.06058, 0.0, 0.0, 0.387, 0.2403, 0.3696, 0.2599, 0.4945, 0.3948, 0.4938, 0.3375, 0.4667, 0.7205, 0.4667, 0.6727, 0.3459, 0.6562, 0.3459, 0.6875, 0.5333, 0.7205, 0.5333, 0.625, 0.4667, 0.6727, 0.4667, 0.7205, 0.3871, 0.75, 0.3871, 0.625, 0.3901, 0.625, 0.3901, 0.75, 0.3843, 0.75, 0.3843, 0.625, 0.3871, 0.625, 0.3871, 0.75, 0.3817, 0.75, 0.3817, 0.625, 0.3843, 0.625, 0.3843, 0.75, 0.375, 0.75, 0.375, 0.625, 0.3817, 0.625, 0.3817, 0.75, 0.3621, 0.75, 0.3621, 0.625, 0.375, 0.625, 0.375, 0.75, 0.3571, 0.75, 0.3571, 0.625, 0.3621, 0.625, 0.3621, 0.75, 0.3516, 0.75, 0.3516, 0.625, 0.3571, 0.625, 0.3571, 0.75, 0.5333, 0.7318, 0.6618, 0.7089, 0.625, 0.7868, 0.6434, 0.75, 0.6434, 0.625, 0.5333, 0.625, 0.5333, 0.7205, 0.5333, 0.7243, 0.5333, 0.7281, 0.416, 0.0, 0.4662, 0.0, 0.4662, 0.125, 0.416, 0.125, 0.4781, 0.0, 0.4781, 0.125, 0.4662, 0.125, 0.4662, 0.0, 0.4899, 0.0, 0.4899, 0.125, 0.4781, 0.125, 0.4781, 0.0, 0.0, 0.0, 0.0, 0.0, 0.0, 0.0, 0.0, 0.0, 0.1495, 0.75, 0.1495, 0.625, 0.0, 0.0, 0.0, 0.0, 0.159, 0.75, 0.4899, 0.0, 0.5015, 0.0, 0.5015, 0.03125, 0.0, 0.0, 0.4899, 0.125, 0.5186, 0.06058, 0.5186, 0.09087, 0.522, 0.09145, 0.5219, 0.06079, 0.5219, 0.06079, 0.522, 0.09145, 0.5253, 0.09204, 0.5252, 0.0607, 0.5252, 0.0607, 0.5253, 0.09204, 0.5286, 0.09261, 0.5283, 0.06045, 0.5283, 0.06045, 0.5286, 0.09261, 0.5351, 0.09375, 0.5332, 0.06076, 0.5332, 0.06076, 0.5351, 0.09375, 0.5305, 0.09375, 0.5301, 0.06126, 0.5301, 0.06126, 0.5305, 0.09375, 0.5282, 0.09375, 0.5281, 0.06193, 0.5281, 0.06193, 0.5282, 0.09375, 0.5259, 0.09375, 0.5258, 0.06236, 0.5258, 0.06236, 0.5259, 0.09375, 0.5235, 0.09375, 0.5235, 0.0625, 0.5235, 0.09375, 0.5015, 0.09375, 0.5015, 0.0625, 0.5235, 0.0625, 0.387, 0.2403, 0.4938, 0.3375, 0.4934, 0.311, 0.395, 0.2313, 0.395, 0.2313, 0.4934, 0.311, 0.4931, 0.2874, 0.4022, 0.2232, 0.4022, 0.2232, 0.4931, 0.2874, 0.4929, 0.2675, 0.4083, 0.2164, 0.4083, 0.2164, 0.4929, 0.2675, 0.492, 0.1974, 0.4295, 0.1925, 0.4295, 0.1925, 0.492, 0.1974, 0.4459, 0.1789, 0.3894, 0.1744, 0.3894, 0.1744, 0.4459, 0.1789, 0.4329, 0.1737, 0.3779, 0.1693, 0.3779, 0.1693, 0.4329, 0.1737, 0.4174, 0.1675, 0.3644, 0.1633, 0.3644, 0.1633, 0.4174, 0.1675, 0.4, 0.1605, 0.3493, 0.1565, 0.3516, 0.75, 0.3459, 0.75, 0.3459, 0.6875, 0.3459, 0.6562, 0.4667, 0.6727, 0.5333, 0.625, 0.6434, 0.625, 0.6398, 0.625, 0.6364, 0.625, 0.6332, 0.625, 0.625, 0.625, 0.6183, 0.625, 0.6157, 0.625, 0.6129, 0.625, 0.6099, 0.625, 0.3901, 0.625, 0.3871, 0.625, 0.3843, 0.625, 0.3817, 0.625, 0.375, 0.625, 0.3621, 0.625, 0.3571, 0.625, 0.3516, 0.625, 0.1495, 0.625, 0.125, 0.625, 0.3932, 0.125, 0.4003, 0.125, 0.408, 0.125, 0.416, 0.125, 0.4662, 0.125, 0.4781, 0.125, 0.4899, 0.125, 0.0, 0.0, 0.5235, 0.09375, 0.5259, 0.09375, 0.5282, 0.09375, 0.5305, 0.09375, 0.5351, 0.09375, 0.5286, 0.09261, 0.5253, 0.09204, 0.522, 0.09145, 0.5186, 0.09087, 0.0, 0.0, 0.0, 0.0, 0.7118, 0.7205, 0.7169, 0.7243, 0.7169, 0.75, 0.7092, 0.75, 0.7092, 0.7205, 0.0, 0.0, 0.0, 0.0, 0.0, 0.0, 0.0, 0.0, 0.0, 0.0, 0.0, 0.0, 0.0, 0.0, 0.0, 0.0, 0.0, 0.0, 0.0, 0.0, 0.0, 0.0, 0.0, 0.0, 0.0, 0.0, 0.02495, 0.01992, 0.0, 0.0, 0.0, 0.0, 0.02495, 0.01992, 0.0, 0.0, 0.0, 0.0, 0.02495, 0.01992, 0.0, 0.0, 0.0, 0.0, 0.02495, 0.01992, 0.0, 0.0, 0.0, 0.0, 0.02495, 0.01992, 0.0, 0.0, 0.0, 0.0, 0.02495, 0.01992, 0.0, 0.0, 0.0, 0.0, 0.02495, 0.01992, 0.0, 0.0, 0.0, 0.0, 0.02495, 0.01992, 0.4712, 0.4787, 0.08214, 0.1298, 0.06611, 0.1045, 0.3793, 0.3853, 0.3793, 0.3853, 0.06611, 0.1045, 0.0507, 0.08015, 0.2909, 0.2955, 0.2909, 0.2955, 0.0507, 0.08015, 0.0365, 0.05771, 0.2094, 0.2127, 0.2094, 0.2127, 0.0365, 0.05771, 0.0, 0.0, 0.0, 0.0, 0.0, 0.0, 0.0, 0.0, 0.0, 0.0, 0.0, 0.0, 0.0, 0.0, 0.0, 0.0, 0.0, 0.0, 0.0, 0.0, 0.0, 0.0, 0.0, 0.0, 0.0, 0.0, 0.0, 0.0, 0.0, 0.0, 0.0, 0.0, 0.0, 0.0, 0.0, 0.0, 0.7769, 0.7205, 0.7819, 0.7252, 0.7819, 0.75, 0.7684, 0.75, 0.7684, 0.7205, 0.5474, 0.2952, 0.5366, 0.2765, 0.5267, 0.2596, 0.518, 0.2471, 0.5102, 0.2453, 0.5031, 0.2587, 0.4976, 0.2823, 0.4945, 0.3097, 0.4938, 0.3375, 0.4945, 0.3948, 0.02495, 0.01992, 0.08214, 0.1298, 0.4995, 0.7896, 0.4667, 0.7896, 0.0, 0.0, 0.5186, 0.06058, 0.5219, 0.06079, 0.5252, 0.0607, 0.5283, 0.06045, 0.5332, 0.06076, 0.5301, 0.06126, 0.5281, 0.06193, 0.5258, 0.06236, 0.5235, 0.0625, 0.5015, 0.0625, 0.5073, 0.03125, 0.513, 0.03125, 0.5186, 0.03125, 0.5242, 0.03125, 0.5297, 0.03125, 0.5351, 0.03125, 0.5404, 0.03125, 0.5456, 0.03125, 0.5506, 0.03125, 0.5557, 0.03125, 0.5362, 0.5104, 0.5652, 0.0295, 0.5742, 0.0295, 0.625, 0.0295, 0.7947, 0.7205, 0.3117, 0.2826, 0.02811, 0.01516, 0.0, 0.0, -0.03206, -0.03508, -0.03504, -0.03573, -0.04304, -0.04166, 0.003018, 0.001627, 0.009491, 0.005118, 0.01599, 0.008625, 0.02228, 0.01201, 0.02811, 0.01516, 0.3117, 0.2826, 0.0, 0.0, 0.01793, 0.008035, 0.02811, 0.01516, 0.02228, 0.01201, 0.01422, 0.00637, 0.01422, 0.00637, 0.02228, 0.01201, 0.01599, 0.008625, 0.01021, 0.004573, 0.01021, 0.004573, 0.01599, 0.008625, 0.009491, 0.005118, 0.006056, 0.002713, 0.006056, 0.002713, 0.009491, 0.005118, 0.0, 0.0, 0.0, 0.0, 0.0, 0.0, 0.0, 0.0, 0.0, 0.0, 0.0, 0.0, 0.0, 0.0, 0.0, 0.0, 0.0, 0.0, 0.0, 0.0, 0.0, 0.0, 0.0, 0.0, 0.0, 0.0, 0.0, 0.0, 0.0, 0.0, 0.0, 0.0, 0.0, 0.0, 0.0, 0.0, 0.0, 0.0, 0.0, 0.0, 0.0, 0.0, 0.0, 0.0, 0.0, 0.0, 0.0, 0.0, 0.0, 0.0, 0.0, 0.0, 0.0, 0.0, 0.0, 0.0, 0.0, 0.0, 0.0, 0.0, 0.0, 0.0])
me_cube_004.update()
me_cube_005 = bpy.data.meshes.new('Cube.005')
me_cube_005.from_pydata([(-1.0, -1.0, -1.0), (-1.0, -1.0, 1.0), (-1.0, 1.0, -1.0), (-1.0, 1.0, 1.0), (1.0, -1.0, -1.0), (1.0, -1.0, 1.0), (1.0, 1.0, -1.0), (1.0, 1.0, 1.0)], [], [(0, 1, 3, 2), (2, 3, 7, 6), (6, 7, 5, 4), (4, 5, 1, 0), (2, 6, 4, 0), (7, 3, 1, 5)])
_uv = me_cube_005.uv_layers.new(name='UVMap')
_uv.uv.foreach_set('vector', [0.375, 0.0, 0.625, 0.0, 0.625, 0.25, 0.375, 0.25, 0.375, 0.25, 0.625, 0.25, 0.625, 0.5, 0.375, 0.5, 0.375, 0.5, 0.625, 0.5, 0.625, 0.75, 0.375, 0.75, 0.375, 0.75, 0.625, 0.75, 0.625, 1.0, 0.375, 1.0, 0.125, 0.5, 0.375, 0.5, 0.375, 0.75, 0.125, 0.75, 0.625, 0.5, 0.875, 0.5, 0.875, 0.75, 0.625, 0.75])
me_cube_005.update()
me_cube_006 = bpy.data.meshes.new('Cube.006')
me_cube_006.from_pydata([(-1.061, -1.0, 0.5972), (-1.061, 0.06913, 0.5972), (-0.7385, -0.789, 0.5972), (-0.6149, -0.7881, 0.5972), (-0.8686, -0.6651, 0.5972), (-0.829, -0.7424, 0.5972), (-0.8565, -1.019, 0.5972), (-0.6465, -1.026, 0.5972), (-0.6448, -0.4643, 0.5972), (-0.8381, -0.5441, 0.5972), (0.8753, 0.06913, 0.5972), (-0.3327, -0.05085, 0.5972), (-0.5008, -0.4109, 0.5972), (0.8753, -0.05085, 0.5972), (-0.8682, -0.599, 0.5972), (-0.7489, -0.494, 0.5972), (-0.374, -0.2699, 0.5972), (-0.4188, -0.3479, 0.5972), (-0.3403, -0.1622, 0.5972), (-0.5322, 0.06913, 0.5972), (-0.8602, 0.06913, 0.5972), (-0.5891, -0.2409, 0.5972), (-0.5406, -0.1718, 0.5972), (-0.8602, -0.31, 0.5972), (-0.6867, -0.2844, 0.5972), (-0.785, -0.3106, 0.5972), (-0.5035, -0.7831, 0.5972), (-0.09401, -0.6013, 0.2653), (-0.7489, -0.494, 0.0), (-0.8381, -0.5441, 0.0), (0.07226, -0.4125, 0.0), (0.1657, -0.4328, 0.0), (-0.5322, 0.06913, 0.0), (0.8753, 0.06913, 0.0), (0.7408, -0.5192, 0.0), (0.8646, -0.5414, 0.0), (0.8753, -0.05085, 0.0), (-0.3327, -0.05085, 0.0), (0.2799, -0.4661, 0.0), (0.3516, -0.5149, 0.0), (-0.4188, -0.3479, 0.0), (-0.5008, -0.4109, 0.0), (0.7371, -0.9444, 0.0), (0.4445, -1.031, 0.0), (0.1207, -1.095, 0.0), (-0.8682, -0.599, 0.0), (0.8522, -0.8864, 0.0), (-0.6448, -0.4643, 0.0), (0.9406, -0.8284, 0.0), (-0.3403, -0.1622, 0.0), (-0.374, -0.2699, 0.0), (0.9366, -0.5988, 0.0), (0.9773, -0.6762, 0.0), (0.9779, -0.7602, 0.0), (-0.5406, -0.1718, 0.0), (0.4821, -0.5082, 0.0), (0.6126, -0.5103, 0.0), (-1.061, 0.06913, 0.0), (-0.8602, 0.06913, 0.0), (-0.6867, -0.2844, 0.0), (-0.5891, -0.2409, 0.0), (-0.5035, -0.7831, 0.0), (-0.4473, -0.7031, 0.0), (-0.8602, -0.31, 0.0), (-0.3847, -0.6163, 0.0), (-0.3155, -0.5407, 0.0), (-0.785, -0.3106, 0.0), (-0.224, -0.4785, 0.0), (-0.1326, -0.4453, 0.0), (-0.03015, -0.4188, 0.0), (-0.829, -0.7424, 0.0), (-0.7385, -0.789, 0.0), (-0.6149, -0.7881, 0.0), (-0.8686, -0.6651, 0.0), (-0.8565, -1.019, 0.0), (-1.061, -1.0, 0.0), (-0.2171, -1.092, 0.0), (-0.2042, -0.9858, 0.0), (-0.6465, -1.026, 0.0), (-0.1895, -1.131, 0.0), (-0.2042, -0.9858, 0.2986), (-0.1491, -0.7935, 0.5972), (0.8143, -0.7119, 0.5972), (0.9406, -0.8284, 0.4306), (0.839, -0.7346, 0.594), (0.8626, -0.7565, 0.5845), (0.8845, -0.7766, 0.5691), (0.9036, -0.7943, 0.5484), (0.9193, -0.8087, 0.5231), (0.931, -0.8195, 0.4943), (0.9381, -0.8261, 0.4631), (0.7936, -0.6979, 0.5972), (0.8646, -0.5414, 0.4306), (0.8075, -0.6674, 0.594), (0.8208, -0.638, 0.5845), (0.833, -0.611, 0.5691), (0.8438, -0.5872, 0.5484), (0.8526, -0.5678, 0.5231), (0.8592, -0.5533, 0.4943), (0.8632, -0.5444, 0.4631), (-0.1112, -0.954, 0.5972), (-0.1895, -1.131, 0.4306), (-0.1265, -0.9885, 0.594), (-0.1412, -1.022, 0.5845), (-0.1547, -1.052, 0.5691), (-0.1666, -1.079, 0.5484), (-0.1764, -1.101, 0.5231), (-0.1836, -1.117, 0.4943), (-0.188, -1.127, 0.4631), (0.4045, -0.8691, 0.5972), (0.4445, -1.031, 0.4306), (0.4123, -0.9007, 0.594), (0.4198, -0.9311, 0.5845), (0.4267, -0.9591, 0.5691), (0.4328, -0.9836, 0.5484), (0.4377, -1.004, 0.5231), (0.4414, -1.019, 0.4943), (0.4437, -1.028, 0.4631), (0.09502, -0.9305, 0.5972), (0.1207, -1.095, 0.4306), (0.1, -0.9627, 0.594), (0.1049, -0.9936, 0.5845), (0.1093, -1.022, 0.5691), (0.1132, -1.047, 0.5484), (0.1164, -1.068, 0.5231), (0.1188, -1.083, 0.4943), (0.1202, -1.092, 0.4631), (0.6755, -0.7888, 0.5972), (0.7371, -0.9444, 0.4306), (0.6875, -0.8192, 0.594), (0.699, -0.8484, 0.5845), (0.7097, -0.8752, 0.5691), (0.719, -0.8988, 0.5484), (0.7267, -0.9182, 0.5231), (0.7324, -0.9325, 0.4943), (0.7359, -0.9414, 0.4631), (0.7687, -0.7419, 0.5972), (0.8522, -0.8864, 0.4306), (0.785, -0.7701, 0.594), (0.8007, -0.7972, 0.5845), (0.8151, -0.8222, 0.5691), (0.8278, -0.8441, 0.5484), (0.8381, -0.8621, 0.5231), (0.8458, -0.8754, 0.4943), (0.8506, -0.8836, 0.4631), (0.811, -0.7179, 0.5972), (0.9773, -0.6762, 0.4306), (0.8434, -0.7098, 0.594), (0.8746, -0.702, 0.5845), (0.9034, -0.6947, 0.5691), (0.9286, -0.6884, 0.5484), (0.9493, -0.6832, 0.5231), (0.9647, -0.6794, 0.4943), (0.9741, -0.677, 0.4631), (0.811, -0.7181, 0.5972), (0.9779, -0.7602, 0.4306), (0.8435, -0.7263, 0.594), (0.8748, -0.7342, 0.5845), (0.9037, -0.7415, 0.5691), (0.929, -0.7478, 0.5484), (0.9497, -0.7531, 0.5231), (0.9652, -0.757, 0.4943), (0.9747, -0.7594, 0.4631), (0.8054, -0.7073, 0.5972), (0.9366, -0.5988, 0.4306), (0.831, -0.6862, 0.594), (0.8556, -0.6658, 0.5845), (0.8783, -0.647, 0.5691), (0.8982, -0.6306, 0.5484), (0.9145, -0.6171, 0.5231), (0.9266, -0.6071, 0.4943), (0.9341, -0.6009, 0.4631), (0.6055, -0.6769, 0.5972), (0.6126, -0.5103, 0.4306), (0.6069, -0.6444, 0.594), (0.6082, -0.6131, 0.5845), (0.6095, -0.5843, 0.5691), (0.6105, -0.5591, 0.5484), (0.6114, -0.5384, 0.5231), (0.6121, -0.523, 0.4943), (0.6125, -0.5135, 0.4631), (0.7203, -0.6848, 0.5972), (0.7408, -0.5192, 0.4306), (0.7243, -0.6525, 0.594), (0.7282, -0.6214, 0.5845), (0.7317, -0.5928, 0.5691), (0.7348, -0.5677, 0.5484), (0.7374, -0.5471, 0.5231), (0.7393, -0.5318, 0.4943), (0.7404, -0.5223, 0.4631), (0.4851, -0.6749, 0.5972), (0.4821, -0.5082, 0.4306), (0.4845, -0.6423, 0.594), (0.4839, -0.6111, 0.5845), (0.4834, -0.5823, 0.5691), (0.483, -0.557, 0.5484), (0.4826, -0.5363, 0.5231), (0.4824, -0.5209, 0.4943), (0.4822, -0.5114, 0.4631), (-0.2171, -1.092, 0.4306), (-0.1678, -0.8753, 0.5972), (-0.2162, -1.088, 0.4631), (-0.2134, -1.076, 0.4943), (-0.2088, -1.056, 0.5231), (-0.2027, -1.029, 0.5484), (-0.1952, -0.9958, 0.5691), (-0.1867, -0.9583, 0.5845), (-0.1774, -0.9177, 0.594), (-0.1455, -0.781, 0.5972), (-0.09401, -0.6013, 0.4306), (-0.2463, -0.6689, 0.5972), (-0.1355, -0.7459, 0.594), (-0.1258, -0.7122, 0.5845), (-0.1169, -0.6811, 0.5691), (-0.1091, -0.6539, 0.5484), (-0.1027, -0.6315, 0.5231), (-0.09793, -0.6149, 0.4943), (-0.095, -0.6047, 0.4631), (0.3719, -0.6807, 0.5972), (0.3516, -0.5149, 0.4306), (0.3679, -0.6484, 0.594), (0.3641, -0.6173, 0.5845), (0.3606, -0.5886, 0.5691), (0.3575, -0.5635, 0.5484), (0.355, -0.5429, 0.5231), (0.3532, -0.5275, 0.4943), (0.352, -0.5181, 0.4631), (0.2649, -0.4979, 0.2653), (0.2799, -0.4661, 0.2306), (0.2678, -0.4917, 0.2646), (0.2706, -0.4857, 0.2626), (0.2732, -0.4802, 0.2594), (0.2755, -0.4754, 0.2551), (0.2773, -0.4715, 0.2499), (0.2787, -0.4686, 0.2439), (0.2796, -0.4668, 0.2374), (-0.4419, -0.7558, 0.2653), (-0.5035, -0.7831, 0.2306), (-0.5035, -0.7831, 0.2999), (-0.4539, -0.7611, 0.2646), (-0.4655, -0.7662, 0.2626), (-0.4761, -0.771, 0.2594), (-0.4855, -0.7751, 0.2551), (-0.4931, -0.7785, 0.2499), (-0.4988, -0.781, 0.2439), (-0.5023, -0.7826, 0.2374), (0.1571, -0.4664, 0.2653), (0.1657, -0.4328, 0.2306), (0.1588, -0.4599, 0.2646), (0.1604, -0.4536, 0.2626), (0.1619, -0.4477, 0.2594), (0.1632, -0.4427, 0.2551), (0.1642, -0.4385, 0.2499), (0.165, -0.4354, 0.2439), (0.1655, -0.4335, 0.2374), (0.3516, -0.5149, 0.2306), (0.3037, -0.5242, 0.2653), (0.3516, -0.5149, 0.2999), (0.3507, -0.5151, 0.2374), (0.348, -0.5156, 0.2439), (0.3435, -0.5165, 0.2499), (0.3376, -0.5176, 0.2551), (0.3303, -0.5191, 0.2594), (0.322, -0.5207, 0.2626), (0.313, -0.5224, 0.2646), (-0.2081, -0.5096, 0.2653), (-0.224, -0.4785, 0.2306), (-0.2112, -0.5035, 0.2646), (-0.2142, -0.4977, 0.2626), (-0.2169, -0.4923, 0.2594), (-0.2194, -0.4876, 0.2551), (-0.2213, -0.4837, 0.2499), (-0.2228, -0.4809, 0.2439), (-0.2237, -0.4791, 0.2374), (-0.3578, -0.6382, 0.2653), (-0.3847, -0.6163, 0.2306), (-0.363, -0.6339, 0.2646), (-0.3681, -0.6298, 0.2626), (-0.3727, -0.626, 0.2594), (-0.3768, -0.6227, 0.2551), (-0.3802, -0.62, 0.2499), (-0.3827, -0.618, 0.2439), (-0.3842, -0.6167, 0.2374), (-0.0247, -0.4532, 0.2653), (-0.03015, -0.4188, 0.2306), (-0.02576, -0.4465, 0.2646), (-0.02679, -0.4401, 0.2626), (-0.02773, -0.4341, 0.2594), (-0.02856, -0.4289, 0.2551), (-0.02923, -0.4246, 0.2499), (-0.02974, -0.4215, 0.2439), (-0.03005, -0.4195, 0.2374), (-0.4191, -0.7232, 0.2653), (-0.4473, -0.7031, 0.2306), (-0.4246, -0.7193, 0.2646), (-0.4299, -0.7155, 0.2626), (-0.4347, -0.7121, 0.2594), (-0.439, -0.709, 0.2551), (-0.4425, -0.7065, 0.2499), (-0.4451, -0.7047, 0.2439), (-0.4467, -0.7035, 0.2374), (-0.2927, -0.567, 0.2653), (-0.3155, -0.5407, 0.2306), (-0.2971, -0.5619, 0.2646), (-0.3014, -0.5569, 0.2626), (-0.3053, -0.5524, 0.2594), (-0.3088, -0.5484, 0.2551), (-0.3116, -0.5451, 0.2499), (-0.3137, -0.5427, 0.2439), (-0.315, -0.5412, 0.2374), (-0.1224, -0.4784, 0.2653), (-0.1326, -0.4453, 0.2306), (-0.1244, -0.472, 0.2646), (-0.1263, -0.4657, 0.2626), (-0.1281, -0.46, 0.2594), (-0.1296, -0.455, 0.2551), (-0.1309, -0.4509, 0.2499), (-0.1319, -0.4478, 0.2439), (-0.1324, -0.4459, 0.2374), (0.0696, -0.4473, 0.2653), (0.07226, -0.4125, 0.2306), (0.07012, -0.4405, 0.2646), (0.07062, -0.434, 0.2626), (0.07108, -0.428, 0.2594), (0.07148, -0.4227, 0.2551), (0.07182, -0.4183, 0.2499), (0.07206, -0.4151, 0.2439), (0.07221, -0.4131, 0.2374), (-0.6465, -1.026, 0.2986), (-0.8565, -1.019, 0.2986)], [], [(30, 320, 247, 31), (28, 15, 9, 29), (219, 257, 256, 27, 209), (32, 19, 10, 33), (35, 92, 164, 51), (36, 13, 11, 37), (283, 310, 265, 301, 274, 292, 236, 27, 256, 227, 246, 319), (40, 17, 12, 41), (43, 110, 119, 44), (33, 10, 13, 36), (46, 137, 128, 42), (29, 9, 14, 45), (51, 164, 146, 52), (47, 8, 15, 28), (218, 208, 81, 200, 100, 118, 109, 127, 136, 82, 154, 145, 163, 91, 181, 172, 190), (49, 18, 16, 50), (52, 146, 155, 53), (50, 16, 17, 40), (55, 191, 173, 56), (37, 11, 18, 49), (44, 119, 101, 79), (54, 22, 19, 32), (56, 173, 182, 34), (57, 1, 20, 58), (65, 302, 266, 67), (59, 24, 21, 60), (76, 199, 201, 202, 203, 204, 205, 206, 207, 200, 81, 80, 77), (60, 21, 22, 54), (210, 209, 27, 236, 238, 26), (58, 20, 23, 63), (68, 311, 284, 69), (66, 25, 24, 59), (62, 293, 275, 64), (63, 23, 25, 66), (70, 5, 2, 71), (64, 275, 302, 65), (71, 2, 3, 72), (38, 228, 255, 39), (45, 14, 4, 73), (48, 83, 137, 46), (73, 4, 5, 70), (74, 329, 6, 0, 75), (75, 0, 1, 57), (78, 328, 7, 6, 329, 74), (67, 266, 311, 68), (42, 128, 110, 43), (61, 237, 293, 62), (79, 101, 199, 76), (41, 12, 8, 47), (69, 284, 320, 30), (15, 8, 12, 17, 16, 18, 11, 13, 10, 19, 22, 21, 24, 25, 23, 20, 1, 0, 6, 7, 81, 208, 210, 26, 3, 2, 5, 4, 14, 9), (3, 26, 238, 237, 61, 72), (77, 80, 7, 328, 78), (80, 81, 7), (39, 255, 257, 219, 191, 55), (34, 182, 92, 35), (208, 211, 210), (211, 212, 210), (212, 213, 210), (213, 214, 210), (214, 215, 210), (215, 216, 210), (216, 217, 210), (217, 209, 210), (208, 218, 220, 211), (211, 220, 221, 212), (212, 221, 222, 213), (213, 222, 223, 214), (214, 223, 224, 215), (215, 224, 225, 216), (216, 225, 226, 217), (217, 226, 219, 209), (92, 182, 189, 99), (99, 189, 188, 98), (98, 188, 187, 97), (97, 187, 186, 96), (96, 186, 185, 95), (95, 185, 184, 94), (94, 184, 183, 93), (93, 183, 181, 91), (110, 128, 135, 117), (117, 135, 134, 116), (116, 134, 133, 115), (115, 133, 132, 114), (114, 132, 131, 113), (113, 131, 130, 112), (112, 130, 129, 111), (111, 129, 127, 109), (109, 118, 120, 111), (111, 120, 121, 112), (112, 121, 122, 113), (113, 122, 123, 114), (114, 123, 124, 115), (115, 124, 125, 116), (116, 125, 126, 117), (117, 126, 119, 110), (128, 137, 144, 135), (135, 144, 143, 134), (134, 143, 142, 133), (133, 142, 141, 132), (132, 141, 140, 131), (131, 140, 139, 130), (130, 139, 138, 129), (129, 138, 136, 127), (82, 136, 138, 84), (84, 138, 139, 85), (85, 139, 140, 86), (86, 140, 141, 87), (87, 141, 142, 88), (88, 142, 143, 89), (89, 143, 144, 90), (90, 144, 137, 83), (146, 164, 171, 153), (153, 171, 170, 152), (152, 170, 169, 151), (151, 169, 168, 150), (150, 168, 167, 149), (149, 167, 166, 148), (148, 166, 165, 147), (147, 165, 163, 145), (145, 154, 156, 147), (147, 156, 157, 148), (148, 157, 158, 149), (149, 158, 159, 150), (150, 159, 160, 151), (151, 160, 161, 152), (152, 161, 162, 153), (153, 162, 155, 146), (91, 163, 165, 93), (93, 165, 166, 94), (94, 166, 167, 95), (95, 167, 168, 96), (96, 168, 169, 97), (97, 169, 170, 98), (98, 170, 171, 99), (99, 171, 164, 92), (173, 191, 198, 180), (180, 198, 197, 179), (179, 197, 196, 178), (178, 196, 195, 177), (177, 195, 194, 176), (176, 194, 193, 175), (175, 193, 192, 174), (174, 192, 190, 172), (172, 181, 183, 174), (174, 183, 184, 175), (175, 184, 185, 176), (176, 185, 186, 177), (177, 186, 187, 178), (178, 187, 188, 179), (179, 188, 189, 180), (180, 189, 182, 173), (191, 219, 226, 198), (198, 226, 225, 197), (197, 225, 224, 196), (196, 224, 223, 195), (195, 223, 222, 194), (194, 222, 221, 193), (193, 221, 220, 192), (192, 220, 218, 190), (83, 155, 162, 90), (90, 162, 161, 89), (89, 161, 160, 88), (88, 160, 159, 87), (87, 159, 158, 86), (86, 158, 157, 85), (85, 157, 156, 84), (84, 156, 154, 82), (100, 200, 207, 102), (102, 207, 206, 103), (103, 206, 205, 104), (104, 205, 204, 105), (105, 204, 203, 106), (106, 203, 202, 107), (107, 202, 201, 108), (108, 201, 199, 101), (101, 119, 126, 108), (108, 126, 125, 107), (107, 125, 124, 106), (106, 124, 123, 105), (105, 123, 122, 104), (104, 122, 121, 103), (103, 121, 120, 102), (102, 120, 118, 100), (53, 155, 83, 48), (236, 239, 238), (239, 240, 238), (240, 241, 238), (241, 242, 238), (242, 243, 238), (243, 244, 238), (244, 245, 238), (245, 237, 238), (255, 258, 257), (258, 259, 257), (259, 260, 257), (260, 261, 257), (261, 262, 257), (262, 263, 257), (263, 264, 257), (264, 256, 257), (247, 320, 327, 254), (254, 327, 326, 253), (253, 326, 325, 252), (252, 325, 324, 251), (251, 324, 323, 250), (250, 323, 322, 249), (249, 322, 321, 248), (248, 321, 319, 246), (227, 256, 264, 229), (229, 264, 263, 230), (230, 263, 262, 231), (231, 262, 261, 232), (232, 261, 260, 233), (233, 260, 259, 234), (234, 259, 258, 235), (235, 258, 255, 228), (236, 292, 294, 239), (239, 294, 295, 240), (240, 295, 296, 241), (241, 296, 297, 242), (242, 297, 298, 243), (243, 298, 299, 244), (244, 299, 300, 245), (245, 300, 293, 237), (274, 301, 303, 276), (276, 303, 304, 277), (277, 304, 305, 278), (278, 305, 306, 279), (279, 306, 307, 280), (280, 307, 308, 281), (281, 308, 309, 282), (282, 309, 302, 275), (265, 310, 312, 267), (267, 312, 313, 268), (268, 313, 314, 269), (269, 314, 315, 270), (270, 315, 316, 271), (271, 316, 317, 272), (272, 317, 318, 273), (273, 318, 311, 266), (283, 319, 321, 285), (285, 321, 322, 286), (286, 322, 323, 287), (287, 323, 324, 288), (288, 324, 325, 289), (289, 325, 326, 290), (290, 326, 327, 291), (291, 327, 320, 284), (275, 293, 300, 282), (282, 300, 299, 281), (281, 299, 298, 280), (280, 298, 297, 279), (279, 297, 296, 278), (278, 296, 295, 277), (277, 295, 294, 276), (276, 294, 292, 274), (228, 247, 254, 235), (235, 254, 253, 234), (234, 253, 252, 233), (233, 252, 251, 232), (232, 251, 250, 231), (231, 250, 249, 230), (230, 249, 248, 229), (229, 248, 246, 227), (266, 302, 309, 273), (273, 309, 308, 272), (272, 308, 307, 271), (271, 307, 306, 270), (270, 306, 305, 269), (269, 305, 304, 268), (268, 304, 303, 267), (267, 303, 301, 265), (284, 311, 318, 291), (291, 318, 317, 290), (290, 317, 316, 289), (289, 316, 315, 288), (288, 315, 314, 287), (287, 314, 313, 286), (286, 313, 312, 285), (285, 312, 310, 283), (31, 247, 228, 38)])
_uv = me_cube_006.uv_layers.new(name='UVMap')
_uv.uv.foreach_set('vector', [0.0, 0.0, 0.0, 0.0, 0.0, 0.0, 0.0, 0.0, 0.0, 0.0, 0.0, 0.0, 0.0, 0.0, 0.0, 0.0, 0.0, 0.0, 0.0, 0.0, 0.0, 0.0, 0.0, 0.0, 0.0, 0.0, 0.0, 0.0, 0.0, 0.0, 0.0, 0.0, 0.0, 0.0, 0.0, 0.0, 0.0, 0.0, 0.0, 0.0, 0.0, 0.0, 0.0, 0.0, 0.0, 0.0, 0.0, 0.0, 0.0, 0.0, 0.0, 0.0, 0.0, 0.0, 0.0, 0.0, 0.0, 0.0, 0.0, 0.0, 0.0, 0.0, 0.0, 0.0, 0.0, 0.0, 0.0, 0.0, 0.0, 0.0, 0.0, 0.0, 0.0, 0.0, 0.0, 0.0, 0.0, 0.0, 0.0, 0.0, 0.0, 0.0, 0.0, 0.0, 0.0, 0.0, 0.0, 0.0, 0.0, 0.0, 0.0, 0.0, 0.0, 0.0, 0.0, 0.0, 0.0, 0.0, 0.0, 0.0, 0.0, 0.0, 0.0, 0.0, 0.0, 0.0, 0.0, 0.0, 0.0, 0.0, 0.0, 0.0, 0.0, 0.0, 0.0, 0.0, 0.0, 0.0, 0.0, 0.0, 0.0, 0.0, 0.0, 0.0, 0.0, 0.0, 0.0, 0.0, 0.0, 0.0, 0.0, 0.0, 0.0, 0.0, 0.0, 0.0, 0.0, 0.0, 0.0, 0.0, 0.0, 0.0, 0.0, 0.0, 0.0, 0.0, 0.0, 0.0, 0.0, 0.0, 0.0, 0.0, 0.0, 0.0, 0.0, 0.0, 0.0, 0.0, 0.0, 0.0, 0.0, 0.0, 0.0, 0.0, 0.0, 0.0, 0.0, 0.0, 0.0, 0.0, 0.0, 0.0, 0.0, 0.0, 0.0, 0.0, 0.0, 0.0, 0.0, 0.0, 0.0, 0.0, 0.0, 0.0, 0.0, 0.0, 0.0, 0.0, 0.0, 0.0, 0.0, 0.0, 0.0, 0.0, 0.0, 0.0, 0.0, 0.0, 0.0, 0.0, 0.0, 0.0, 0.0, 0.0, 0.0, 0.0, 0.0, 0.0, 0.0, 0.0, 0.0, 0.0, 0.0, 0.0, 0.0, 0.0, 0.0, 0.0, 0.0, 0.0, 0.0, 0.0, 0.0, 0.0, 0.0, 0.0, 0.0, 0.0, 0.0, 0.0, 0.0, 0.0, 0.0, 0.0, 0.0, 0.0, 0.0, 0.0, 0.0, 0.0, 0.0, 0.0, 0.0, 0.0, 0.0, 0.0, 0.0, 0.0, 0.0, 0.0, 0.0, 0.0, 0.0, 0.0, 0.0, 0.0, 0.0003208, 0.0002839, 0.0008777, 0.0007767, 0.001166, 0.001032, 0.0009568, 0.0008467, 0.0004994, 0.000442, 0.0001576, 0.0001395, 1.825e-05, 1.615e-05, 0.0, 0.0, 0.0, 0.0, 0.0, 0.0, 0.7731, 0.6842, 0.0, 0.0, 0.0, 0.0, 0.0, 0.0, 0.0, 0.0, 0.0, 0.0, 0.0, 0.0, 0.0, 0.0, 0.0, 0.0, 0.0, 0.0, 0.0, 0.0, 0.0, 0.0, 0.0, 0.0, 0.0, 0.0, 0.0, 0.0, 0.0, 0.0, 0.0, 0.0, 0.0, 0.0, 0.0, 0.0, 0.0, 0.0, 0.0, 0.0, 0.0, 0.0, 0.0, 0.0, 0.0, 0.0, 0.0, 0.0, 0.0, 0.0, 0.0, 0.0, 0.0, 0.0, 0.0, 0.0, 0.0, 0.0, 0.0, 0.0, 0.0, 0.0, 0.0, 0.0, 0.0, 0.0, 0.0, 0.0, 0.0, 0.0, 0.0, 0.0, 0.0, 0.0, 0.0, 0.0, 0.0, 0.0, 0.0, 0.0, 0.0, 0.0, 0.0, 0.0, 0.0, 0.0, 0.0, 0.0, 0.0, 0.0, 0.0, 0.0, 0.0, 0.0, 0.0, 0.0, 0.0, 0.0, 0.0, 0.0, 0.0, 0.0, 0.0, 0.0, 0.0, 0.0, 0.0, 0.0, 0.0, 0.0, 0.0, 0.0, 0.0, 0.0, 0.0, 0.0, 0.0, 0.0, 0.0, 0.0, 0.0, 0.0, 0.0, 0.0, 0.0, 0.0, 0.0, 0.0, 0.0, 0.0, 0.0, 0.0, 0.0, 0.0, 0.0, 0.0, 0.0, 0.0, 0.0, 0.0, 0.0, 0.0, 0.0, 0.0, 0.0, 0.0, 0.0, 0.0, 0.0, 0.0, 0.0, 0.0, 0.0, 0.0, 0.0, 0.0, 0.0, 0.0, 0.0, 0.0, 0.0, 0.0, 0.0, 0.0, 0.0, 0.0, 0.0, 0.0, 0.0, 0.0, 0.0, 0.0, 0.0, 0.0, 0.0, 0.0, 0.0, 0.0, 0.0, 0.0, 0.0, 0.0, 0.0, 0.0, 0.0, 0.0, 0.0, 0.0, 0.0, 0.0, 0.0, 0.0, 0.0, 0.0, 0.0, 0.0, 0.0, 0.0, 0.0, 0.0, 0.0, 0.0, 0.0, 0.0, 0.0, 0.0, 0.0, 0.0, 0.0, 0.0, 0.0, 0.0, 0.0, 0.0, 0.0, 0.0, 0.0, 0.0, 0.0, 0.0, 0.0, 0.0, 0.0, 0.0, 0.0, 0.0, 0.0, 0.0, 0.0, 0.0, 0.0, 0.0, 0.0, 0.0, 0.0, 0.0, 0.0, 0.0, 0.0, 0.0, 0.0, 0.0, 0.0, 0.0, 0.0, 0.0, 0.0, 0.0, 0.0, 0.0, 0.0, 0.0, 0.0, 0.0, 0.0, 0.0, 0.0, 0.0, 0.0, 0.0, 0.0, 0.0, 0.0, 0.0, 0.0, 0.0, 0.7731, 0.6842, 0.0, 0.0, 0.0, 0.0, 0.41, 0.3442, 0.8199, 0.6885, 0.0, 0.0, 0.0, 0.0, 0.0, 0.0, 0.0, 0.0, 0.0, 0.0, 0.0, 0.0, 0.0, 0.0, 0.0, 0.0, 0.0, 0.0, 0.0, 0.0, 0.0, 0.0, 0.0, 0.0, 0.0, 0.0, 0.0, 0.0, 0.0, 0.0, 0.0, 0.0, 0.0, 0.0, 0.0, 0.0, 0.0, 0.0, 0.0, 0.0, 0.0, 0.0, 0.0, 0.0, 0.0, 0.0, 0.0, 0.0, 0.0, 0.0, 0.0, 0.0, 0.0, 0.0, 0.0, 0.0, 0.0, 0.0, 0.0, 0.0, 0.0, 0.0, 0.0, 0.0, 0.0, 0.0, 0.0, 0.0, 0.0, 0.0, 0.0, 0.0, 0.0, 0.0, 0.0, 0.0, 0.0, 0.0, 0.0, 0.0, 0.0, 0.0, 0.0, 0.0, 0.0, 0.0, 0.0, 0.0, 0.0, 0.0, 0.0, 0.0, 0.0, 0.0, 0.0, 0.0, 0.0, 0.0, 0.0, 0.0, 0.0, 0.0, 0.0, 0.0, 0.0, 0.0, 0.0, 0.0, 0.0, 0.0, 0.0, 0.0, 0.0, 0.0, 0.0, 0.0, 0.0, 0.0, 0.0, 0.0, 0.0, 0.0, 0.0, 0.0, 0.0, 0.0, 0.0, 0.0, 0.0, 0.0, 0.0, 0.0, 0.0, 0.0, 0.0, 0.0, 0.0, 0.0, 0.0, 0.0, 0.0, 0.0, 0.0, 0.0, 0.0, 0.0, 0.0, 0.0, 0.0, 0.0, 0.0, 0.0, 0.0, 0.0, 0.0, 0.0, 0.0, 0.0, 0.0, 0.0, 0.0, 0.0, 0.0, 0.0, 0.0, 0.0, 0.0, 0.0, 0.0, 0.0, 0.0, 0.0, 0.0, 0.0, 0.0, 0.0, 0.0, 0.0, 0.0, 0.0, 0.0, 0.0, 0.0, 0.0, 0.0, 0.0, 0.0, 0.0, 0.0, 0.0, 0.0, 0.0, 0.0, 0.0, 0.0, 0.0, 0.0, 0.0, 0.0, 0.0, 0.0, 0.0, 0.0, 0.0, 0.0, 0.0, 0.0, 0.0, 0.0, 0.0, 0.0, 0.0, 0.0, 0.0, 0.0, 0.0, 0.0, 0.0, 0.0, 0.0, 0.0, 0.0, 0.0, 0.0, 0.0, 0.0, 0.0, 0.0, 0.0, 0.0, 0.0, 0.0, 0.0, 0.0, 0.0, 0.0, 0.0, 0.0, 0.0, 0.0, 0.0, 0.0, 0.0, 0.0, 0.0, 0.0, 0.0, 0.0, 0.0, 0.0, 0.0, 0.0, 0.0, 0.0, 0.0, 0.0, 0.0, 0.0, 0.0, 0.0, 0.0, 0.0, 0.0, 0.0, 0.0, 0.0, 0.0, 0.0, 0.0, 0.0, 0.0, 0.0, 0.0, 0.0, 0.0, 0.0, 0.0, 0.0, 0.0, 0.0, 0.0, 0.0, 0.0, 0.0, 0.0, 0.0, 0.0, 0.0, 0.0, 0.0, 0.0, 0.0, 0.0, 0.0, 0.0, 0.0, 0.0, 0.0, 0.0, 0.0, 0.0, 0.0, 0.0, 0.0, 0.0, 0.0, 0.0, 0.0, 0.0, 0.0, 0.0, 0.0, 0.0, 0.0, 0.0, 0.0, 0.0, 0.0, 0.0, 0.0, 0.0, 0.0, 0.0, 0.0, 0.0, 0.0, 0.0, 0.0, 0.0, 0.0, 0.0, 0.0, 0.0, 0.0, 0.0, 0.0, 0.0, 0.0, 0.0, 0.0, 0.0, 0.0, 0.0, 0.0, 0.0, 0.0, 0.0, 0.0, 0.0, 0.0, 0.0, 0.0, 0.0, 0.0, 0.0, 0.0, 0.0, 0.0, 0.0, 0.0, 0.0, 0.0, 0.0, 0.0, 0.0, 0.0, 0.0, 0.0, 0.0, 0.0, 0.0, 0.0, 0.0, 0.0, 0.0, 0.0, 0.0, 0.0, 0.0, 0.0, 0.0, 0.0, 0.0, 0.0, 0.0, 0.0, 0.0, 0.0, 0.0, 0.0, 0.0, 0.0, 0.0, 0.0, 0.0, 0.0, 0.0, 0.0, 0.0, 0.0, 0.0, 0.0, 0.0, 0.0, 0.0, 0.0, 0.0, 0.0, 0.0, 0.0, 0.0, 0.0, 0.0, 0.0, 0.0, 0.0, 0.0, 0.0, 0.0, 0.0, 0.0, 0.0, 0.0, 0.0, 0.0, 0.0, 0.0, 0.0, 0.0, 0.0, 0.0, 0.0, 0.0, 0.0, 0.0, 0.0, 0.0, 0.0, 0.0, 0.0, 0.0, 0.0, 0.0, 0.0, 0.0, 0.0, 0.0, 0.0, 0.0, 0.0, 0.0, 0.0, 0.0, 0.0, 0.0, 0.0, 0.0, 0.0, 0.0, 0.0, 0.0, 0.0, 0.0, 0.0, 0.0, 0.0, 0.0, 0.0, 0.0, 0.0, 0.0, 0.0, 0.0, 0.0, 0.0, 0.0, 0.0, 0.0, 0.0, 0.0, 0.0, 0.0, 0.0, 0.0, 0.0, 0.0, 0.0, 0.0, 0.0, 0.0, 0.0, 0.0, 0.0, 0.0, 0.0, 0.0, 0.0, 0.0, 0.0, 0.0, 0.0, 0.0, 0.0, 0.0, 0.0, 0.0, 0.0, 0.0, 0.0, 0.0, 0.0, 0.0, 0.0, 0.0, 0.0, 0.0, 0.0, 0.0, 0.0, 0.0, 0.0, 0.0, 0.0, 0.0, 0.0, 0.0, 0.0, 0.0, 0.0, 0.0, 0.0, 0.0, 0.0, 0.0, 0.0, 0.0, 0.0, 0.0, 0.0, 0.0, 0.0, 0.0, 0.0, 0.0, 0.0, 0.0, 0.0, 0.0, 0.0, 0.0, 0.0, 0.0, 0.0, 0.0, 0.0, 0.0, 0.0, 0.0, 0.0, 0.0, 0.0, 0.0, 0.0, 0.0, 0.0, 0.0, 0.0, 0.0, 0.0, 0.0, 0.0, 0.0, 0.0, 0.0, 0.0, 0.0, 0.0, 0.0, 0.0, 0.0, 0.0, 0.0, 0.0, 0.0, 0.0, 0.0, 0.0, 0.0, 0.0, 0.0, 0.0, 0.0, 0.0, 0.0, 0.0, 0.0, 0.0, 0.0, 0.0, 0.0, 0.0, 0.0, 0.0, 0.0, 0.0, 0.0, 0.0, 0.0, 0.0, 0.0, 0.0, 0.0, 0.0, 0.0, 0.0, 0.0, 0.0, 0.0, 0.0, 0.0, 0.0, 0.0, 0.0, 0.0, 0.0, 0.0, 0.0, 0.0, 0.0, 0.0, 0.0, 0.0, 0.0, 0.0, 0.0, 0.0, 0.0, 0.0, 0.0, 0.0, 0.0, 0.0, 0.0, 0.0, 0.0, 0.0, 0.0, 0.0, 0.0, 0.0, 0.0, 0.0, 0.0, 0.0, 0.0, 0.0, 0.0, 0.0, 0.0, 0.0, 0.0, 0.0, 0.0, 0.0, 0.0, 0.0, 0.0, 0.0, 0.0, 0.0, 0.0, 0.0, 0.0, 0.0, 0.0, 0.0, 0.0, 0.0, 0.0, 0.0, 0.0, 0.0, 0.0, 0.0, 0.0, 0.0, 0.0, 0.0, 0.0, 0.0, 0.0, 0.0, 0.0, 0.0, 0.0, 0.0, 0.0, 0.0, 0.0, 0.0, 0.0, 0.0, 0.0, 0.0, 0.0, 0.0, 0.0, 0.0, 0.0, 0.0, 0.0, 0.0, 0.0, 0.0, 0.0, 0.0, 0.0, 0.0, 0.0, 0.0, 0.0, 0.0, 0.0, 0.0, 0.0, 0.0, 0.0, 0.0, 0.0, 0.0, 0.0, 0.0, 0.0, 0.0, 0.0, 0.0, 0.0, 0.0, 0.0, 0.0, 0.0, 0.0, 0.0, 0.0, 0.0, 0.0, 0.0, 0.0, 0.0, 0.0, 0.0, 0.0, 0.0, 0.0, 0.0, 0.0, 0.0, 0.0, 0.0, 0.0, 0.0, 0.0, 0.0, 0.0, 0.0, 0.0, 0.0, 0.0, 0.0, 0.0, 0.0, 0.0, 0.0, 0.0, 0.0, 0.0, 0.0, 0.0, 0.0, 0.0, 0.0, 0.0, 0.0, 0.0, 0.0, 0.0, 0.0, 0.0, 0.0, 0.0, 0.0, 0.0, 0.0, 0.0, 0.0, 0.0, 0.0, 0.0, 0.0, 0.0, 0.0, 0.0, 0.0, 0.0, 0.0, 0.0, 0.0, 0.0, 0.0, 0.0, 0.0, 0.0, 0.0, 0.0, 0.0, 0.0, 0.0, 0.0, 0.0, 0.0, 0.0, 0.0, 0.0, 0.0, 0.0, 0.0, 0.0, 0.0, 0.0, 0.0, 0.0, 0.0, 0.0, 0.0, 0.0, 0.0, 0.0, 0.0, 0.0, 0.0, 0.0, 0.0, 0.0, 0.0, 0.0, 0.0, 0.0, 0.0, 0.0, 0.0, 0.0, 0.0, 0.0, 0.0, 0.0, 0.0, 0.0, 0.0, 0.0, 0.0, 0.0, 0.0, 0.0, 0.0, 0.0, 0.0, 0.0, 0.0, 0.0, 0.0, 0.0, 0.0, 0.0, 0.0, 0.0, 0.0, 0.0, 0.0, 0.0, 0.0, 0.0, 0.0, 0.0, 0.0, 0.0, 0.0, 0.0, 0.0, 0.0, 0.0, 0.0, 0.0, 0.0, 0.0, 0.0, 0.0, 0.0, 0.0, 0.0, 0.0, 0.0, 0.0, 0.0, 0.0, 0.0, 0.0, 0.0, 0.0, 0.0, 0.0, 1.825e-05, 1.615e-05, 0.0, 0.0, 0.0, 0.0, 1.825e-05, 1.615e-05, 0.0001576, 0.0001395, 0.0, 0.0, 0.0, 0.0, 0.0001576, 0.0001395, 0.0004994, 0.000442, 0.0, 0.0, 0.0, 0.0, 0.0004994, 0.000442, 0.0009568, 0.0008467, 0.0, 0.0, 0.0, 0.0, 0.0009568, 0.0008467, 0.001166, 0.001032, 0.0, 0.0, 0.0, 0.0, 0.001166, 0.001032, 0.0008777, 0.0007767, 0.0, 0.0, 0.0, 0.0, 0.0008777, 0.0007767, 0.0003208, 0.0002839, 0.0, 0.0, 0.0, 0.0, 0.0003208, 0.0002839, 0.0, 0.0, 0.0, 0.0, 0.0, 0.0, 0.0, 0.0, 0.0, 0.0, 0.0, 0.0, 0.0, 0.0, 0.0, 0.0, 0.0, 0.0, 0.0, 0.0, 0.0, 0.0, 0.0, 0.0, 0.0, 0.0, 0.0, 0.0, 0.0, 0.0, 0.0, 0.0, 0.0, 0.0, 0.0, 0.0, 0.0, 0.0, 0.0, 0.0, 0.0, 0.0, 0.0, 0.0, 0.0, 0.0, 0.0, 0.0, 0.0, 0.0, 0.0, 0.0, 0.0, 0.0, 0.0, 0.0, 0.0, 0.0, 0.0, 0.0, 0.0, 0.0, 0.0, 0.0, 0.0, 0.0, 0.0, 0.0, 0.0, 0.0, 0.0, 0.0, 0.0, 0.0, 0.0, 0.0, 0.0, 0.0, 0.0, 0.0, 0.0, 0.0, 0.0, 0.0, 0.0, 0.0, 0.0, 0.0, 0.0, 0.0, 0.0, 0.0, 0.0, 0.0, 0.0, 0.0, 0.0, 0.0, 0.0, 0.0, 0.0, 0.0, 0.0, 0.0, 0.0, 0.0, 0.0, 0.0, 0.0, 0.0, 0.0, 0.0, 0.0, 0.0, 0.0, 0.0, 0.0, 0.0, 0.0, 0.0, 0.0, 0.0, 0.0, 0.0, 0.0, 0.0, 0.0, 0.0, 0.0, 0.0, 0.0, 0.0, 0.0, 0.0, 0.0, 0.0, 0.0, 0.0, 0.0, 0.0, 0.0, 0.0, 0.0, 0.0, 0.0, 0.0, 0.0, 0.0, 0.0, 0.0, 0.0, 0.0, 0.0, 0.0, 0.0, 0.0, 0.0, 0.0, 0.0, 0.0, 0.0, 0.0, 0.0, 0.0, 0.0, 0.0, 0.0, 0.0, 0.0, 0.0, 0.0, 0.0, 0.0, 0.0, 0.0, 0.0, 0.0, 0.0, 0.0, 0.0, 0.0, 0.0, 0.0, 0.0, 0.0, 0.0, 0.0, 0.0, 0.0, 0.0, 0.0, 0.0, 0.0, 0.0, 0.0, 0.0, 0.0, 0.0, 0.0, 0.0, 0.0, 0.0, 0.0, 0.0, 0.0, 0.0, 0.0, 0.0, 0.0, 0.0, 0.0, 0.0, 0.0, 0.0, 0.0, 0.0, 0.0, 0.0, 0.0, 0.0, 0.0, 0.0, 0.0, 0.0, 0.0, 0.0, 0.0, 0.0, 0.0, 0.0, 0.0, 0.0, 0.0, 0.0, 0.0, 0.0, 0.0, 0.0, 0.0, 0.0, 0.0, 0.0, 0.0, 0.0, 0.0, 0.0, 0.0, 0.0, 0.0, 0.0, 0.0, 0.0, 0.0, 0.0, 0.0, 0.0, 0.0, 0.0, 0.0, 0.0, 0.0, 0.0, 0.0, 0.0, 0.0, 0.0, 0.0, 0.0, 0.0, 0.0, 0.0, 0.0, 0.0, 0.0, 0.0, 0.0, 0.0, 0.0, 0.0, 0.0, 0.0, 0.0, 0.0, 0.0, 0.0, 0.0, 0.0, 0.0, 0.0, 0.0, 0.0, 0.0, 0.0, 0.0, 0.0, 0.0, 0.0, 0.0, 0.0, 0.0, 0.0, 0.0, 0.0, 0.0, 0.0, 0.0, 0.0, 0.0, 0.0, 0.0, 0.0, 0.0, 0.0, 0.0, 0.0, 0.0, 0.0, 0.0, 0.0, 0.0, 0.0, 0.0, 0.0, 0.0, 0.0, 0.0, 0.0, 0.0, 0.0, 0.0, 0.0, 0.0, 0.0, 0.0, 0.0, 0.0, 0.0, 0.0, 0.0, 0.0, 0.0, 0.0, 0.0, 0.0, 0.0, 0.0, 0.0, 0.0, 0.0, 0.0, 0.0, 0.0, 0.0, 0.0, 0.0, 0.0, 0.0, 0.0, 0.0, 0.0, 0.0, 0.0, 0.0, 0.0, 0.0, 0.0, 0.0, 0.0, 0.0, 0.0, 0.0, 0.0, 0.0, 0.0, 0.0, 0.0, 0.0, 0.0, 0.0, 0.0, 0.0, 0.0, 0.0, 0.0, 0.0, 0.0, 0.0, 0.0, 0.0, 0.0, 0.0, 0.0, 0.0, 0.0, 0.0, 0.0, 0.0, 0.0, 0.0, 0.0, 0.0, 0.0, 0.0, 0.0, 0.0, 0.0, 0.0, 0.0, 0.0, 0.0, 0.0, 0.0, 0.0, 0.0, 0.0, 0.0, 0.0, 0.0, 0.0, 0.0, 0.0, 0.0, 0.0, 0.0, 0.0, 0.0, 0.0, 0.0, 0.0, 0.0, 0.0, 0.0, 0.0, 0.0, 0.0, 0.0, 0.0, 0.0, 0.0, 0.0, 0.0, 0.0, 0.0, 0.0, 0.0, 0.0, 0.0, 0.0, 0.0, 0.0, 0.0, 0.0, 0.0, 0.0, 0.0, 0.0, 0.0, 0.0, 0.0, 0.0, 0.0, 0.0, 0.0, 0.0, 0.0, 0.0, 0.0, 0.0, 0.0, 0.0, 0.0, 0.0, 0.0, 0.0, 0.0, 0.0, 0.0, 0.0, 0.0, 0.0, 0.0, 0.0, 0.0, 0.0, 0.0, 0.0, 0.0, 0.0, 0.0, 0.0, 0.0, 0.0, 0.0, 0.0, 0.0, 0.0, 0.0, 0.0, 0.0, 0.0, 0.0, 0.0, 0.0, 0.0, 0.0, 0.0, 0.0, 0.0, 0.0, 0.0, 0.0, 0.0, 0.0, 0.0, 0.0, 0.0, 0.0, 0.0, 0.0, 0.0, 0.0, 0.0, 0.0, 0.0, 0.0, 0.0, 0.0, 0.0, 0.0, 0.0, 0.0, 0.0, 0.0, 0.0, 0.0, 0.0, 0.0, 0.0, 0.0, 0.0, 0.0, 0.0, 0.0, 0.0, 0.0, 0.0, 0.0, 0.0, 0.0, 0.0, 0.0, 0.0, 0.0, 0.0, 0.0, 0.0, 0.0, 0.0, 0.0, 0.0, 0.0, 0.0, 0.0, 0.0, 0.0, 0.0, 0.0, 0.0, 0.0, 0.0, 0.0, 0.0, 0.0, 0.0, 0.0, 0.0, 0.0, 0.0, 0.0, 0.0, 0.0, 0.0, 0.0, 0.0, 0.0, 0.0, 0.0, 0.0, 0.0, 0.0, 0.0, 0.0, 0.0, 0.0, 0.0, 0.0, 0.0, 0.0, 0.0, 0.0, 0.0, 0.0, 0.0, 0.0, 0.0, 0.0, 0.0, 0.0, 0.0, 0.0, 0.0, 0.0, 0.0, 0.0, 0.0, 0.0, 0.0, 0.0, 0.0, 0.0, 0.0, 0.0, 0.0, 0.0, 0.0, 0.0, 0.0, 0.0, 0.0, 0.0, 0.0, 0.0, 0.0, 0.0, 0.0, 0.0, 0.0, 0.0, 0.0, 0.0, 0.0, 0.0, 0.0, 0.0, 0.0, 0.0, 0.0, 0.0, 0.0, 0.0, 0.0, 0.0, 0.0, 0.0, 0.0, 0.0, 0.0, 0.0, 0.0, 0.0, 0.0, 0.0, 0.0, 0.0, 0.0, 0.0, 0.0, 0.0, 0.0, 0.0, 0.0, 0.0, 0.0, 0.0, 0.0, 0.0, 0.0, 0.0, 0.0, 0.0, 0.0, 0.0, 0.0, 0.0, 0.0, 0.0, 0.0, 0.0, 0.0, 0.0, 0.0, 0.0, 0.0, 0.0, 0.0, 0.0, 0.0, 0.0, 0.0, 0.0, 0.0, 0.0, 0.0, 0.0, 0.0, 0.0, 0.0, 0.0, 0.0, 0.0, 0.0, 0.0, 0.0, 0.0, 0.0, 0.0, 0.0, 0.0, 0.0, 0.0, 0.0, 0.0, 0.0, 0.0, 0.0, 0.0, 0.0, 0.0, 0.0, 0.0, 0.0, 0.0, 0.0, 0.0, 0.0, 0.0, 0.0, 0.0, 0.0, 0.0, 0.0, 0.0, 0.0, 0.0, 0.0, 0.0, 0.0, 0.0, 0.0, 0.0, 0.0, 0.0, 0.0, 0.0, 0.0, 0.0, 0.0, 0.0, 0.0, 0.0, 0.0, 0.0, 0.0, 0.0, 0.0, 0.0, 0.0, 0.0, 0.0, 0.0, 0.0, 0.0, 0.0, 0.0, 0.0, 0.0, 0.0, 0.0, 0.0, 0.0, 0.0, 0.0, 0.0, 0.0, 0.0, 0.0, 0.0, 0.0, 0.0, 0.0, 0.0, 0.0, 0.0, 0.0, 0.0, 0.0, 0.0, 0.0, 0.0, 0.0, 0.0, 0.0, 0.0, 0.0, 0.0, 0.0, 0.0, 0.0, 0.0, 0.0, 0.0, 0.0, 0.0, 0.0, 0.0, 0.0, 0.0, 0.0, 0.0, 0.0])
me_cube_006.update()

# ---- objects
ob_top = bpy.data.objects.new('top', None)
ob_schnalle = bpy.data.objects.new('Schnalle', me_cube_001)
ob_side = bpy.data.objects.new('side', None)
ob_cut = bpy.data.objects.new('cut', me_cube_002)
ob_side_001 = bpy.data.objects.new('side.001', None)
ob_bottom = bpy.data.objects.new('bottom', None)
ob_schnallework = bpy.data.objects.new('SchnalleWork', me_cube_004)
ob_top_001 = bpy.data.objects.new('top.001', None)
ob_cube = bpy.data.objects.new('Cube', me_cube_005)
ob_schanier = bpy.data.objects.new('Schanier', me_cube_006)
ob_empty = bpy.data.objects.new('Empty', None)

# ---- transforms, parenting, visibility, modifiers, constraints
ob_top.location = (0.01494, 0.001935, -0.1)
ob_top.rotation_euler = (0.0, -0.0, -0.05841)
ob_top.scale = (0.02086, 0.02086, 0.02086)
ob_top.empty_display_type = 'IMAGE'
ob_top.empty_display_size = 5.0
ob_top.use_empty_image_alpha = True
ob_top.color = (1.0, 1.0, 1.0, 0.1314)
ob_schnalle.location = (0.0004729, 0.0, 0.0)
ob_schnalle.scale = (0.0105, 0.0105, 0.0035)
_m = ob_schnalle.modifiers.new('Boolean', 'BOOLEAN')
_m.object = ob_cut
ob_side.location = (-0.1, 0.002357, 0.01153)
ob_side.rotation_euler = (1.571, -0.02049, 1.571)
ob_side.scale = (0.02675, 0.02675, 0.02675)
ob_side.empty_display_type = 'IMAGE'
ob_side.empty_display_size = 5.0
ob_side.use_empty_image_alpha = True
ob_side.color = (1.0, 1.0, 1.0, 0.5)
ob_cut.location = (-3.94e-05, 0.0, 0.0)
ob_cut.scale = (0.007287, 0.008022, 0.01313)
ob_side_001.location = (0.003757, -0.1, -0.001025)
ob_side_001.rotation_euler = (0.0, 1.571, 1.571)
ob_side_001.scale = (0.007211, 0.007211, 0.007211)
ob_side_001.empty_display_type = 'IMAGE'
ob_side_001.empty_display_size = 5.0
ob_side_001.use_empty_image_alpha = True
ob_side_001.color = (1.0, 1.0, 1.0, 0.5)
ob_bottom.location = (0.004969, 0.0005123, 0.1)
ob_bottom.rotation_euler = (0.0, -0.0, 3.142)
ob_bottom.scale = (0.006808, 0.006808, 0.006808)
ob_bottom.empty_display_type = 'IMAGE'
ob_bottom.empty_display_size = 5.0
ob_bottom.use_empty_image_alpha = True
ob_bottom.color = (1.0, 1.0, 1.0, 0.5)
ob_schnallework.location = (0.000267, 0.0, 0.0)
ob_schnallework.scale = (0.01026, 0.0105, 0.0035)
_m = ob_schnallework.modifiers.new('Mirror', 'MIRROR')
_m.use_axis = (False, True, False)
ob_top_001.location = (0.004226, -0.001323, -0.04953)
ob_top_001.rotation_euler = (0.0, -0.0, 3.142)
ob_top_001.scale = (0.006474, 0.006474, 0.006474)
ob_top_001.empty_display_type = 'IMAGE'
ob_top_001.empty_display_size = 5.0
ob_top_001.use_empty_image_alpha = True
ob_top_001.color = (1.0, 1.0, 1.0, 0.5)
ob_cube.location = (0.005509, -0.02178, 0.0)
ob_cube.scale = (0.0155, 0.001984, 0.001348)
ob_schanier.location = (0.01254, -0.0005853, 0.0)
ob_schanier.scale = (0.008466, 0.008466, 0.003053)
_m = ob_schanier.modifiers.new('Mirror', 'MIRROR')
_m.use_axis = (False, False, True)
ob_empty.location = (0.009548, -0.001017, -0.03607)
ob_empty.rotation_euler = (0.0, -0.0, 3.142)
ob_empty.scale = (0.01004, 0.01004, 0.01004)
ob_empty.empty_display_type = 'IMAGE'
ob_empty.empty_display_size = 5.0
ob_empty.use_empty_image_alpha = True
ob_empty.color = (1.0, 1.0, 1.0, 0.5)

# ---- collection membership
col_collection.objects.link(ob_top)
col_collection.objects.link(ob_schnalle)
col_collection.objects.link(ob_side)
col_collection.objects.link(ob_cut)
col_collection.objects.link(ob_side_001)
col_collection.objects.link(ob_bottom)
col_collection.objects.link(ob_schnallework)
col_collection.objects.link(ob_top_001)
col_collection.objects.link(ob_cube)
col_collection.objects.link(ob_schanier)
col_collection.objects.link(ob_empty)

# ---- scene / render settings (as saved in the file)
scene.frame_start = 1; scene.frame_end = 250; scene.frame_set(1)
scene.render.engine = 'BLENDER_EEVEE_NEXT'
bpy.context.view_layer.update()

# ---- added for rendering (the .blend has no active camera and no usable light): camera, sun
cam_auto = bpy.data.cameras.new('AutoCamera')
cam_auto.lens = 50.0
cam_auto.sensor_width = 36.0
cam_auto.clip_end = 1000.0
ob_auto_camera = bpy.data.objects.new('AutoCamera', cam_auto)
scene.collection.objects.link(ob_auto_camera)
ob_auto_camera.location = (0.190536, -0.228684, 0.148036)
ob_auto_camera.rotation_euler = (1.09748, -7.21219e-08, 0.694738)
scene.camera = ob_auto_camera
light_auto_sun = bpy.data.lights.new('AutoSun', 'SUN')
light_auto_sun.energy = 3.0
light_auto_sun.angle = 0.0523599
ob_auto_sun = bpy.data.objects.new('AutoSun', light_auto_sun)
scene.collection.objects.link(ob_auto_sun)
ob_auto_sun.rotation_euler = (0.872665, 0.174533, 0.523599)
bpy.context.view_layer.update()

